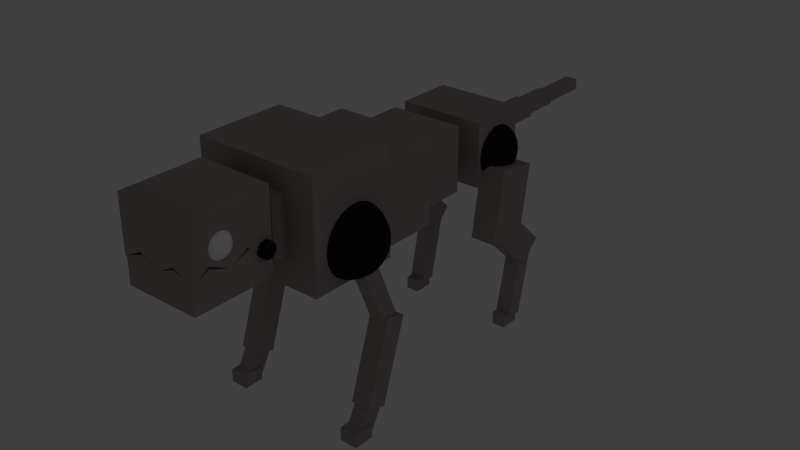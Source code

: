 # Source: RoboDog.blend  (saved by Blender 2.74.0; exported with 4.5.12 LTS)
import bpy
from mathutils import Matrix  # noqa: F401  (used for matrix-valued properties, if any)

bpy.ops.wm.read_factory_settings(use_empty=True)
scene = bpy.context.scene
scene.name = 'Scene'

# ---- collections
col_collection_1 = bpy.data.collections.new('Collection 1'); scene.collection.children.link(col_collection_1)
col_collection_2 = bpy.data.collections.new('Collection 2'); scene.collection.children.link(col_collection_2)

# ---- materials (node trees are filled in below, after node groups)
mat_material = bpy.data.materials.new('Material')
mat_material.alpha_threshold = 0.0
mat_material.use_transparent_shadow = False
mat_material.diffuse_color = (0.3931, 0.327, 0.327, 1.0)
mat_material.roughness = 0.5
mat_material.line_color = (0.0, 0.0, 0.0, 1.0)
mat_material_001 = bpy.data.materials.new('Material.001')
mat_material_001.alpha_threshold = 0.0
mat_material_001.use_transparent_shadow = False
mat_material_001.diffuse_color = (1.0, 1.0, 1.0, 1.0)
mat_material_001.roughness = 0.5
mat_material_002 = bpy.data.materials.new('Material.002')
mat_material_002.alpha_threshold = 0.0
mat_material_002.use_transparent_shadow = False
mat_material_002.diffuse_color = (0.01467, 0.01467, 0.01467, 1.0)
mat_material_002.roughness = 0.5

# ---- material node trees

# ---- world
world_world = bpy.data.worlds.new('World'); scene.world = world_world
world_world.color = (0.05088, 0.05088, 0.05088)
world_world.use_sun_shadow = False
world_world.sun_shadow_jitter_overblur = 0.0
world_world.cycles.sampling_method = 'MANUAL'
world_world.cycles.sample_map_resolution = 256

# ---- lights
light_spot = bpy.data.lights.new('Spot', 'SPOT')
light_spot.transmission_factor = 0.0
light_spot.cutoff_distance = 61.1
light_spot.energy = 100.0
light_spot.shadow_buffer_clip_start = 0.5
light_spot.shadow_soft_size = 0.1
light_spot.shadow_maximum_resolution = 0.006
light_spot.use_absolute_resolution = True
light_spot.spot_size = 0.9425
light_spot.cycles.use_multiple_importance_sampling = False

# ---- meshes
me_sphere_002 = bpy.data.meshes.new('Sphere.002')
me_sphere_002.from_pydata([(-3.58, -11.87, 1.402), (-3.851, -11.87, 1.275), (-4.083, -11.87, 1.074), (-4.261, -11.87, 0.8112), (-4.373, -11.87, 0.5054), (-4.412, -11.87, 0.1774), (-4.373, -11.87, -0.1507), (-4.261, -11.87, -0.4565), (-4.083, -11.87, -0.719), (-3.851, -11.87, -0.9204), (-3.58, -11.87, -1.047), (-3.57, -11.79, 1.402), (-3.831, -11.71, 1.275), (-4.056, -11.64, 1.074), (-4.228, -11.59, 0.8112), (-4.337, -11.55, 0.5054), (-4.373, -11.54, 0.1774), (-4.337, -11.55, -0.1507), (-4.228, -11.59, -0.4565), (-4.056, -11.64, -0.719), (-3.831, -11.71, -0.9204), (-3.57, -11.79, -1.047), (-3.541, -11.71, 1.402), (-3.775, -11.55, 1.275), (-3.977, -11.42, 1.074), (-4.131, -11.32, 0.8112), (-4.228, -11.26, 0.5054), (-4.261, -11.24, 0.1774), (-4.228, -11.26, -0.1507), (-4.131, -11.32, -0.4565), (-3.977, -11.42, -0.719), (-3.775, -11.55, -0.9204), (-3.541, -11.71, -1.047), (-3.495, -11.64, 1.402), (-3.686, -11.42, 1.275), (-3.851, -11.24, 1.074), (-3.977, -11.09, 0.8112), (-4.056, -11.01, 0.5054), (-4.083, -10.97, 0.1774), (-4.056, -11.01, -0.1507), (-3.977, -11.09, -0.4565), (-3.851, -11.24, -0.719), (-3.686, -11.42, -0.9204), (-3.495, -11.64, -1.047), (-3.435, -11.59, 1.402), (-3.57, -11.32, 1.275), (-3.686, -11.09, 1.074), (-3.775, -10.92, 0.8112), (-3.831, -10.81, 0.5054), (-3.851, -10.77, 0.1774), (-3.831, -10.81, -0.1507), (-3.775, -10.92, -0.4565), (-3.686, -11.09, -0.719), (-3.57, -11.32, -0.9204), (-3.435, -11.59, -1.047), (-3.365, -11.55, 1.402), (-3.435, -11.26, 1.275), (-3.495, -11.01, 1.074), (-3.541, -10.81, 0.8112), (-3.57, -10.69, 0.5054), (-3.58, -10.65, 0.1774), (-3.57, -10.69, -0.1507), (-3.541, -10.81, -0.4565), (-3.495, -11.01, -0.719), (-3.435, -11.26, -0.9204), (-3.365, -11.55, -1.047), (-3.289, -11.54, 1.402), (-3.289, -11.24, 1.275), (-3.289, -10.97, 1.074), (-3.289, -10.77, 0.8112), (-3.289, -10.65, 0.5054), (-3.289, -10.6, 0.1774), (-3.289, -10.65, -0.1507), (-3.289, -10.77, -0.4565), (-3.289, -10.97, -0.719), (-3.289, -11.24, -0.9204), (-3.289, -11.54, -1.047), (-3.289, -11.87, 1.445), (-3.289, -11.87, -1.09), (-3.289, -12.2, 1.402), (-3.289, -12.5, 1.275), (-3.289, -12.77, 1.074), (-3.289, -12.97, 0.8112), (-3.289, -13.1, 0.5054), (-3.289, -13.14, 0.1774), (-3.289, -13.1, -0.1507), (-3.289, -12.97, -0.4565), (-3.289, -12.77, -0.719), (-3.289, -12.5, -0.9204), (-3.289, -12.2, -1.047), (-3.365, -12.19, 1.402), (-3.435, -12.48, 1.275), (-3.495, -12.74, 1.074), (-3.541, -12.93, 0.8112), (-3.57, -13.05, 0.5054), (-3.58, -13.1, 0.1774), (-3.57, -13.05, -0.1507), (-3.541, -12.93, -0.4565), (-3.495, -12.74, -0.719), (-3.435, -12.48, -0.9204), (-3.365, -12.19, -1.047), (-3.435, -12.15, 1.402), (-3.57, -12.42, 1.275), (-3.686, -12.65, 1.074), (-3.775, -12.82, 0.8112), (-3.831, -12.93, 0.5054), (-3.851, -12.97, 0.1774), (-3.831, -12.93, -0.1507), (-3.775, -12.82, -0.4565), (-3.686, -12.65, -0.719), (-3.57, -12.42, -0.9204), (-3.435, -12.15, -1.047), (-3.495, -12.1, 1.402), (-3.686, -12.32, 1.275), (-3.851, -12.5, 1.074), (-3.977, -12.65, 0.8112), (-4.056, -12.74, 0.5054), (-4.083, -12.77, 0.1774), (-4.056, -12.74, -0.1507), (-3.977, -12.65, -0.4565), (-3.851, -12.5, -0.719), (-3.686, -12.32, -0.9204), (-3.495, -12.1, -1.047), (-3.541, -12.03, 1.402), (-3.775, -12.19, 1.275), (-3.977, -12.32, 1.074), (-4.131, -12.42, 0.8112), (-4.228, -12.48, 0.5054), (-4.261, -12.5, 0.1774), (-4.228, -12.48, -0.1507), (-4.131, -12.42, -0.4565), (-3.977, -12.32, -0.719), (-3.775, -12.19, -0.9204), (-3.541, -12.03, -1.047), (-3.57, -11.96, 1.402), (-3.831, -12.03, 1.275), (-4.056, -12.1, 1.074), (-4.228, -12.15, 0.8112), (-4.337, -12.19, 0.5054), (-4.373, -12.2, 0.1774), (-4.337, -12.19, -0.1507), (-4.228, -12.15, -0.4565), (-4.056, -12.1, -0.719), (-3.831, -12.03, -0.9204), (-3.57, -11.96, -1.047), (3.58, -11.87, 1.402), (3.851, -11.87, 1.275), (4.083, -11.87, 1.074), (4.261, -11.87, 0.8112), (4.373, -11.87, 0.5054), (4.412, -11.87, 0.1774), (4.373, -11.87, -0.1507), (4.261, -11.87, -0.4565), (4.083, -11.87, -0.719), (3.851, -11.87, -0.9204), (3.58, -11.87, -1.047), (3.57, -11.79, 1.402), (3.831, -11.71, 1.275), (4.056, -11.64, 1.074), (4.228, -11.59, 0.8112), (4.337, -11.55, 0.5054), (4.373, -11.54, 0.1774), (4.337, -11.55, -0.1507), (4.228, -11.59, -0.4565), (4.056, -11.64, -0.719), (3.831, -11.71, -0.9204), (3.57, -11.79, -1.047), (3.541, -11.71, 1.402), (3.775, -11.55, 1.275), (3.977, -11.42, 1.074), (4.131, -11.32, 0.8112), (4.228, -11.26, 0.5054), (4.261, -11.24, 0.1774), (4.228, -11.26, -0.1507), (4.131, -11.32, -0.4565), (3.977, -11.42, -0.719), (3.775, -11.55, -0.9204), (3.541, -11.71, -1.047), (3.495, -11.64, 1.402), (3.686, -11.42, 1.275), (3.851, -11.24, 1.074), (3.977, -11.09, 0.8112), (4.056, -11.01, 0.5054), (4.083, -10.97, 0.1774), (4.056, -11.01, -0.1507), (3.977, -11.09, -0.4565), (3.851, -11.24, -0.719), (3.686, -11.42, -0.9204), (3.495, -11.64, -1.047), (3.435, -11.59, 1.402), (3.57, -11.32, 1.275), (3.686, -11.09, 1.074), (3.775, -10.92, 0.8112), (3.831, -10.81, 0.5054), (3.851, -10.77, 0.1774), (3.831, -10.81, -0.1507), (3.775, -10.92, -0.4565), (3.686, -11.09, -0.719), (3.57, -11.32, -0.9204), (3.435, -11.59, -1.047), (3.365, -11.55, 1.402), (3.435, -11.26, 1.275), (3.495, -11.01, 1.074), (3.541, -10.81, 0.8112), (3.57, -10.69, 0.5054), (3.58, -10.65, 0.1774), (3.57, -10.69, -0.1507), (3.541, -10.81, -0.4565), (3.495, -11.01, -0.719), (3.435, -11.26, -0.9204), (3.365, -11.55, -1.047), (3.289, -11.54, 1.402), (3.289, -11.24, 1.275), (3.289, -10.97, 1.074), (3.289, -10.77, 0.8112), (3.289, -10.65, 0.5054), (3.289, -10.6, 0.1774), (3.289, -10.65, -0.1507), (3.289, -10.77, -0.4565), (3.289, -10.97, -0.719), (3.289, -11.24, -0.9204), (3.289, -11.54, -1.047), (3.289, -11.87, 1.445), (3.289, -11.87, -1.09), (3.289, -12.2, 1.402), (3.289, -12.5, 1.275), (3.289, -12.77, 1.074), (3.289, -12.97, 0.8112), (3.289, -13.1, 0.5054), (3.289, -13.14, 0.1774), (3.289, -13.1, -0.1507), (3.289, -12.97, -0.4565), (3.289, -12.77, -0.719), (3.289, -12.5, -0.9204), (3.289, -12.2, -1.047), (3.365, -12.19, 1.402), (3.435, -12.48, 1.275), (3.495, -12.74, 1.074), (3.541, -12.93, 0.8112), (3.57, -13.05, 0.5054), (3.58, -13.1, 0.1774), (3.57, -13.05, -0.1507), (3.541, -12.93, -0.4565), (3.495, -12.74, -0.719), (3.435, -12.48, -0.9204), (3.365, -12.19, -1.047), (3.435, -12.15, 1.402), (3.57, -12.42, 1.275), (3.686, -12.65, 1.074), (3.775, -12.82, 0.8112), (3.831, -12.93, 0.5054), (3.851, -12.97, 0.1774), (3.831, -12.93, -0.1507), (3.775, -12.82, -0.4565), (3.686, -12.65, -0.719), (3.57, -12.42, -0.9204), (3.435, -12.15, -1.047), (3.495, -12.1, 1.402), (3.686, -12.32, 1.275), (3.851, -12.5, 1.074), (3.977, -12.65, 0.8112), (4.056, -12.74, 0.5054), (4.083, -12.77, 0.1774), (4.056, -12.74, -0.1507), (3.977, -12.65, -0.4565), (3.851, -12.5, -0.719), (3.686, -12.32, -0.9204), (3.495, -12.1, -1.047), (3.541, -12.03, 1.402), (3.775, -12.19, 1.275), (3.977, -12.32, 1.074), (4.131, -12.42, 0.8112), (4.228, -12.48, 0.5054), (4.261, -12.5, 0.1774), (4.228, -12.48, -0.1507), (4.131, -12.42, -0.4565), (3.977, -12.32, -0.719), (3.775, -12.19, -0.9204), (3.541, -12.03, -1.047), (3.57, -11.96, 1.402), (3.831, -12.03, 1.275), (4.056, -12.1, 1.074), (4.228, -12.15, 0.8112), (4.337, -12.19, 0.5054), (4.373, -12.2, 0.1774), (4.337, -12.19, -0.1507), (4.228, -12.15, -0.4565), (4.056, -12.1, -0.719), (3.831, -12.03, -0.9204), (3.57, -11.96, -1.047), (-4.281, -6.905, -1.838), (4.281, -6.905, -1.838), (-4.281, -6.962, -2.128), (4.281, -6.962, -2.128), (-4.281, -7.126, -2.373), (4.281, -7.126, -2.373), (-4.281, -7.371, -2.537), (4.281, -7.371, -2.537), (-4.281, -7.661, -2.594), (4.281, -7.661, -2.594), (-4.281, -7.95, -2.537), (4.281, -7.95, -2.537), (-4.281, -8.195, -2.373), (4.281, -8.195, -2.373), (-4.281, -8.359, -2.128), (4.281, -8.359, -2.128), (-4.281, -8.417, -1.838), (4.281, -8.417, -1.838), (-4.281, -8.359, -1.549), (4.281, -8.359, -1.549), (-4.281, -8.195, -1.304), (4.281, -8.195, -1.304), (-4.281, -7.95, -1.14), (4.281, -7.95, -1.14), (-4.281, -7.661, -1.082), (4.281, -7.661, -1.082), (-4.281, -7.371, -1.14), (4.281, -7.371, -1.14), (-4.281, -7.126, -1.304), (4.281, -7.126, -1.304), (-4.281, -6.962, -1.549), (4.281, -6.962, -1.549), (3.718, -14.68, -2.01), (3.718, -6.929, -2.01), (-3.718, -6.929, -2.01), (-3.718, -14.68, -2.01), (3.718, -14.68, -4.564), (3.718, -6.929, -4.564), (-3.718, -6.929, -4.564), (-3.718, -14.68, -4.564), (2.82, -13.75, -2.01), (2.82, -7.865, -2.01), (-2.82, -7.865, -2.01), (-2.82, -13.75, -2.01), (2.82, -13.75, -2.962), (2.82, -7.865, -2.962), (-2.82, -7.865, -2.962), (-2.82, -13.75, -2.962), (-3.778, -14.76, -2.016), (-3.778, -6.876, -2.016), (3.778, -6.876, -2.016), (3.778, -14.76, -2.016), (-3.778, -14.76, 3.269), (-3.778, -6.876, 3.269), (3.778, -6.876, 3.269), (3.778, -14.76, 3.269), (-2.866, -13.81, -2.016), (-2.866, -7.828, -2.016), (2.866, -7.828, -2.016), (2.866, -13.81, -2.016), (-2.866, -13.81, -0.04595), (-2.866, -7.828, -0.04595), (2.866, -7.828, -0.04595), (2.866, -13.81, -0.04595), (4.283, 17.94, -11.06), (4.283, 22.1, -11.73), (6.911, 22.1, -11.73), (6.911, 17.94, -11.06), (4.283, 19.13, -3.919), (4.283, 23.29, -4.593), (6.911, 23.29, -4.593), (6.911, 19.13, -3.919), (4.676, 23.74, -15.65), (4.676, 25.77, -13.5), (6.518, 25.77, -13.5), (6.518, 23.74, -15.65), (4.676, 18.51, -10.63), (4.676, 20.54, -8.478), (6.518, 20.54, -8.478), (6.518, 18.51, -10.63), (4.784, 21.88, -20.73), (4.784, 23.41, -21.04), (6.41, 23.41, -21.04), (6.41, 21.88, -20.73), (4.784, 23.36, -14.14), (4.784, 24.89, -14.45), (6.41, 24.89, -14.45), (6.41, 23.36, -14.14), (4.907, 21.13, -20.51), (4.907, 21.14, -21.8), (6.287, 21.14, -21.8), (6.287, 21.13, -20.51), (4.907, 23.12, -20.52), (4.907, 23.13, -21.81), (6.287, 23.13, -21.81), (6.287, 23.12, -20.52), (-4.283, 17.94, -11.06), (-4.283, 22.1, -11.73), (-6.911, 22.1, -11.73), (-6.911, 17.94, -11.06), (-4.283, 19.13, -3.919), (-4.283, 23.29, -4.593), (-6.911, 23.29, -4.593), (-6.911, 19.13, -3.919), (-4.676, 23.74, -15.65), (-4.676, 25.77, -13.5), (-6.518, 25.77, -13.5), (-6.518, 23.74, -15.65), (-4.676, 18.51, -10.63), (-4.676, 20.54, -8.478), (-6.518, 20.54, -8.478), (-6.518, 18.51, -10.63), (-4.784, 21.88, -20.73), (-4.784, 23.41, -21.04), (-6.41, 23.41, -21.04), (-6.41, 21.88, -20.73), (-4.784, 23.36, -14.14), (-4.784, 24.89, -14.45), (-6.41, 24.89, -14.45), (-6.41, 23.36, -14.14), (-4.907, 21.13, -20.51), (-4.907, 21.14, -21.8), (-6.287, 21.14, -21.8), (-6.287, 21.13, -20.51), (-4.907, 23.12, -20.52), (-4.907, 23.13, -21.81), (-6.287, 23.13, -21.81), (-6.287, 23.12, -20.52), (-7.581, 2.118, -12.68), (-7.581, 3.55, -12.09), (-6.115, 3.55, -12.09), (-6.115, 2.118, -12.68), (-7.581, -0.9447, -5.271), (-7.581, 0.4875, -4.679), (-6.115, 0.4875, -4.679), (-6.115, -0.9447, -5.271), (-7.82, -0.745, -18.67), (-7.82, 1.196, -19.35), (-5.876, 1.196, -19.35), (-5.876, -0.745, -18.67), (-7.82, 1.842, -10.78), (-7.82, 3.783, -11.46), (-5.876, 3.783, -11.46), (-5.876, 1.842, -10.78), (-7.568, -1.716, -20.72), (-7.568, -0.1805, -21.54), (-6.128, -0.1805, -21.54), (-6.128, -1.716, -20.72), (-7.568, -0.1021, -17.72), (-7.568, 1.433, -18.55), (-6.128, 1.433, -18.55), (-6.128, -0.1021, -17.72), (-7.75, -2.31, -20.43), (-7.75, -2.31, -21.75), (-5.946, -2.31, -21.75), (-5.946, -2.31, -20.43), (-7.75, -0.2856, -20.43), (-7.75, -0.2858, -21.75), (-5.946, -0.2858, -21.75), (-5.946, -0.2856, -20.43), (7.581, 2.118, -12.68), (7.581, 3.55, -12.09), (6.115, 3.55, -12.09), (6.115, 2.118, -12.68), (7.581, -0.9447, -5.271), (7.581, 0.4875, -4.679), (6.115, 0.4875, -4.679), (6.115, -0.9447, -5.271), (7.82, -0.745, -18.67), (7.82, 1.196, -19.35), (5.876, 1.196, -19.35), (5.876, -0.745, -18.67), (7.82, 1.842, -10.78), (7.82, 3.783, -11.46), (5.876, 3.783, -11.46), (5.876, 1.842, -10.78), (7.568, -1.716, -20.72), (7.568, -0.1805, -21.54), (6.128, -0.1805, -21.54), (6.128, -1.716, -20.72), (7.568, -0.1021, -17.72), (7.568, 1.433, -18.55), (6.128, 1.433, -18.55), (6.128, -0.1021, -17.72), (7.75, -2.31, -20.43), (7.75, -2.31, -21.75), (5.946, -2.31, -21.75), (5.946, -2.31, -20.43), (7.75, -0.2856, -20.43), (7.75, -0.2858, -21.75), (5.946, -0.2858, -21.75), (5.946, -0.2856, -20.43), (-4.718, 21.28, -0.8376), (-5.191, 21.28, -1.096), (-5.597, 21.28, -1.506), (-5.908, 21.28, -2.041), (-6.104, 21.28, -2.663), (-6.171, 21.28, -3.332), (-6.104, 21.28, -4.0), (-5.908, 21.28, -4.623), (-5.597, 21.28, -5.157), (-5.191, 21.28, -5.568), (-4.718, 21.28, -5.826), (-4.701, 21.45, -0.8376), (-5.157, 21.62, -1.096), (-5.549, 21.75, -1.506), (-5.85, 21.86, -2.041), (-6.039, 21.93, -2.663), (-6.104, 21.95, -3.332), (-6.039, 21.93, -4.0), (-5.85, 21.86, -4.623), (-5.549, 21.75, -5.157), (-5.157, 21.62, -5.568), (-4.701, 21.45, -5.826), (-4.65, 21.62, -0.8376), (-5.059, 21.93, -1.096), (-5.411, 22.19, -1.506), (-5.681, 22.4, -2.041), (-5.85, 22.53, -2.663), (-5.908, 22.57, -3.332), (-5.85, 22.53, -4.0), (-5.681, 22.4, -4.623), (-5.411, 22.19, -5.157), (-5.059, 21.93, -5.568), (-4.65, 21.62, -5.826), (-4.569, 21.75, -0.8376), (-4.904, 22.19, -1.096), (-5.191, 22.57, -1.506), (-5.411, 22.86, -2.041), (-5.549, 23.05, -2.663), (-5.597, 23.11, -3.332), (-5.549, 23.05, -4.0), (-5.411, 22.86, -4.623), (-5.191, 22.57, -5.157), (-4.904, 22.19, -5.568), (-4.569, 21.75, -5.826), (-4.464, 21.86, -0.8376), (-4.701, 22.4, -1.096), (-4.904, 22.86, -1.506), (-5.059, 23.22, -2.041), (-5.157, 23.44, -2.663), (-5.191, 23.52, -3.332), (-5.157, 23.44, -4.0), (-5.059, 23.22, -4.623), (-4.904, 22.86, -5.157), (-4.701, 22.4, -5.568), (-4.464, 21.86, -5.826), (-4.342, 21.93, -0.8376), (-4.464, 22.53, -1.096), (-4.569, 23.05, -1.506), (-4.65, 23.44, -2.041), (-4.701, 23.69, -2.663), (-4.718, 23.78, -3.332), (-4.701, 23.69, -4.0), (-4.65, 23.44, -4.623), (-4.569, 23.05, -5.157), (-4.464, 22.53, -5.568), (-4.342, 21.93, -5.826), (-4.211, 21.95, -0.8376), (-4.211, 22.57, -1.096), (-4.211, 23.11, -1.506), (-4.211, 23.52, -2.041), (-4.211, 23.78, -2.663), (-4.211, 23.86, -3.332), (-4.211, 23.78, -4.0), (-4.211, 23.52, -4.623), (-4.211, 23.11, -5.157), (-4.211, 22.57, -5.568), (-4.211, 21.95, -5.826), (-4.211, 21.28, -0.7496), (-4.211, 21.28, -5.914), (-4.211, 20.61, -0.8376), (-4.211, 19.99, -1.096), (-4.211, 19.46, -1.506), (-4.211, 19.05, -2.041), (-4.211, 18.79, -2.663), (-4.211, 18.7, -3.332), (-4.211, 18.79, -4.0), (-4.211, 19.05, -4.623), (-4.211, 19.46, -5.157), (-4.211, 19.99, -5.568), (-4.211, 20.61, -5.826), (-4.342, 20.64, -0.8376), (-4.464, 20.03, -1.096), (-4.569, 19.52, -1.506), (-4.65, 19.12, -2.041), (-4.701, 18.87, -2.663), (-4.718, 18.79, -3.332), (-4.701, 18.87, -4.0), (-4.65, 19.12, -4.623), (-4.569, 19.52, -5.157), (-4.464, 20.03, -5.568), (-4.342, 20.64, -5.826), (-4.464, 20.7, -0.8376), (-4.701, 20.16, -1.096), (-4.904, 19.7, -1.506), (-5.059, 19.34, -2.041), (-5.157, 19.12, -2.663), (-5.191, 19.05, -3.332), (-5.157, 19.12, -4.0), (-5.059, 19.34, -4.623), (-4.904, 19.7, -5.157), (-4.701, 20.16, -5.568), (-4.464, 20.7, -5.826), (-4.569, 20.81, -0.8376), (-4.904, 20.37, -1.096), (-5.191, 19.99, -1.506), (-5.411, 19.7, -2.041), (-5.549, 19.52, -2.663), (-5.597, 19.46, -3.332), (-5.549, 19.52, -4.0), (-5.411, 19.7, -4.623), (-5.191, 19.99, -5.157), (-4.904, 20.37, -5.568), (-4.569, 20.81, -5.826), (-4.65, 20.95, -0.8376), (-5.059, 20.64, -1.096), (-5.411, 20.37, -1.506), (-5.681, 20.16, -2.041), (-5.85, 20.03, -2.663), (-5.908, 19.99, -3.332), (-5.85, 20.03, -4.0), (-5.681, 20.16, -4.623), (-5.411, 20.37, -5.157), (-5.059, 20.64, -5.568), (-4.65, 20.95, -5.826), (-4.701, 21.11, -0.8376), (-5.157, 20.95, -1.096), (-5.549, 20.81, -1.506), (-5.85, 20.7, -2.041), (-6.039, 20.64, -2.663), (-6.104, 20.61, -3.332), (-6.039, 20.64, -4.0), (-5.85, 20.7, -4.623), (-5.549, 20.81, -5.157), (-5.157, 20.95, -5.568), (-4.701, 21.11, -5.826), (4.718, 21.28, -0.8376), (5.191, 21.28, -1.096), (5.597, 21.28, -1.506), (5.908, 21.28, -2.041), (6.104, 21.28, -2.663), (6.171, 21.28, -3.332), (6.104, 21.28, -4.0), (5.908, 21.28, -4.623), (5.597, 21.28, -5.157), (5.191, 21.28, -5.568), (4.718, 21.28, -5.826), (4.701, 21.45, -0.8376), (5.157, 21.62, -1.096), (5.549, 21.75, -1.506), (5.85, 21.86, -2.041), (6.039, 21.93, -2.663), (6.104, 21.95, -3.332), (6.039, 21.93, -4.0), (5.85, 21.86, -4.623), (5.549, 21.75, -5.157), (5.157, 21.62, -5.568), (4.701, 21.45, -5.826), (4.65, 21.62, -0.8376), (5.059, 21.93, -1.096), (5.411, 22.19, -1.506), (5.681, 22.4, -2.041), (5.85, 22.53, -2.663), (5.908, 22.57, -3.332), (5.85, 22.53, -4.0), (5.681, 22.4, -4.623), (5.411, 22.19, -5.157), (5.059, 21.93, -5.568), (4.65, 21.62, -5.826), (4.569, 21.75, -0.8376), (4.904, 22.19, -1.096), (5.191, 22.57, -1.506), (5.411, 22.86, -2.041), (5.549, 23.05, -2.663), (5.597, 23.11, -3.332), (5.549, 23.05, -4.0), (5.411, 22.86, -4.623), (5.191, 22.57, -5.157), (4.904, 22.19, -5.568), (4.569, 21.75, -5.826), (4.464, 21.86, -0.8376), (4.701, 22.4, -1.096), (4.904, 22.86, -1.506), (5.059, 23.22, -2.041), (5.157, 23.44, -2.663), (5.191, 23.52, -3.332), (5.157, 23.44, -4.0), (5.059, 23.22, -4.623), (4.904, 22.86, -5.157), (4.701, 22.4, -5.568), (4.464, 21.86, -5.826), (4.342, 21.93, -0.8376), (4.464, 22.53, -1.096), (4.569, 23.05, -1.506), (4.65, 23.44, -2.041), (4.701, 23.69, -2.663), (4.718, 23.78, -3.332), (4.701, 23.69, -4.0), (4.65, 23.44, -4.623), (4.569, 23.05, -5.157), (4.464, 22.53, -5.568), (4.342, 21.93, -5.826), (4.211, 21.95, -0.8376), (4.211, 22.57, -1.096), (4.211, 23.11, -1.506), (4.211, 23.52, -2.041), (4.211, 23.78, -2.663), (4.211, 23.86, -3.332), (4.211, 23.78, -4.0), (4.211, 23.52, -4.623), (4.211, 23.11, -5.157), (4.211, 22.57, -5.568), (4.211, 21.95, -5.826), (4.211, 21.28, -0.7496), (4.211, 21.28, -5.914), (4.211, 20.61, -0.8376), (4.211, 19.99, -1.096), (4.211, 19.46, -1.506), (4.211, 19.05, -2.041), (4.211, 18.79, -2.663), (4.211, 18.7, -3.332), (4.211, 18.79, -4.0), (4.211, 19.05, -4.623), (4.211, 19.46, -5.157), (4.211, 19.99, -5.568), (4.211, 20.61, -5.826), (4.342, 20.64, -0.8376), (4.464, 20.03, -1.096), (4.569, 19.52, -1.506), (4.65, 19.12, -2.041), (4.701, 18.87, -2.663), (4.718, 18.79, -3.332), (4.701, 18.87, -4.0), (4.65, 19.12, -4.623), (4.569, 19.52, -5.157), (4.464, 20.03, -5.568), (4.342, 20.64, -5.826), (4.464, 20.7, -0.8376), (4.701, 20.16, -1.096), (4.904, 19.7, -1.506), (5.059, 19.34, -2.041), (5.157, 19.12, -2.663), (5.191, 19.05, -3.332), (5.157, 19.12, -4.0), (5.059, 19.34, -4.623), (4.904, 19.7, -5.157), (4.701, 20.16, -5.568), (4.464, 20.7, -5.826), (4.569, 20.81, -0.8376), (4.904, 20.37, -1.096), (5.191, 19.99, -1.506), (5.411, 19.7, -2.041), (5.549, 19.52, -2.663), (5.597, 19.46, -3.332), (5.549, 19.52, -4.0), (5.411, 19.7, -4.623), (5.191, 19.99, -5.157), (4.904, 20.37, -5.568), (4.569, 20.81, -5.826), (4.65, 20.95, -0.8376), (5.059, 20.64, -1.096), (5.411, 20.37, -1.506), (5.681, 20.16, -2.041), (5.85, 20.03, -2.663), (5.908, 19.99, -3.332), (5.85, 20.03, -4.0), (5.681, 20.16, -4.623), (5.411, 20.37, -5.157), (5.059, 20.64, -5.568), (4.65, 20.95, -5.826), (4.701, 21.11, -0.8376), (5.157, 20.95, -1.096), (5.549, 20.81, -1.506), (5.85, 20.7, -2.041), (6.039, 20.64, -2.663), (6.104, 20.61, -3.332), (6.039, 20.64, -4.0), (5.85, 20.7, -4.623), (5.549, 20.81, -5.157), (5.157, 20.95, -5.568), (4.701, 21.11, -5.826), (-6.403, -0.3264, -0.07955), (-7.254, -0.3264, -0.4126), (-7.985, -0.3264, -0.9424), (-8.546, -0.3264, -1.633), (-8.899, -0.3264, -2.437), (-9.019, -0.3264, -3.3), (-8.899, -0.3264, -4.163), (-8.546, -0.3264, -4.967), (-7.985, -0.3264, -5.657), (-7.254, -0.3264, -6.187), (-6.403, -0.3264, -6.52), (-6.372, -0.1031, -0.07955), (-7.194, 0.105, -0.4126), (-7.9, 0.2837, -0.9424), (-8.442, 0.4208, -1.633), (-8.783, 0.507, -2.437), (-8.899, 0.5364, -3.3), (-8.783, 0.507, -4.163), (-8.442, 0.4208, -4.967), (-7.9, 0.2837, -5.657), (-7.194, 0.105, -6.187), (-6.372, -0.1031, -6.52), (-6.281, 0.105, -0.07955), (-7.018, 0.507, -0.4126), (-7.651, 0.8522, -0.9424), (-8.137, 1.117, -1.633), (-8.442, 1.284, -2.437), (-8.546, 1.34, -3.3), (-8.442, 1.284, -4.163), (-8.137, 1.117, -4.967), (-7.651, 0.8522, -5.657), (-7.018, 0.507, -6.187), (-6.281, 0.105, -6.52), (-6.135, 0.2837, -0.07955), (-6.737, 0.8522, -0.4126), (-7.254, 1.34, -0.9424), (-7.651, 1.715, -1.633), (-7.9, 1.951, -2.437), (-7.985, 2.031, -3.3), (-7.9, 1.951, -4.163), (-7.651, 1.715, -4.967), (-7.254, 1.34, -5.657), (-6.737, 0.8522, -6.187), (-6.135, 0.2837, -6.52), (-5.946, 0.4208, -0.07955), (-6.372, 1.117, -0.4126), (-6.737, 1.715, -0.9424), (-7.018, 2.174, -1.633), (-7.194, 2.462, -2.437), (-7.254, 2.561, -3.3), (-7.194, 2.462, -4.163), (-7.018, 2.174, -4.967), (-6.737, 1.715, -5.657), (-6.372, 1.117, -6.187), (-5.946, 0.4208, -6.52), (-5.726, 0.507, -0.07955), (-5.946, 1.284, -0.4126), (-6.135, 1.951, -0.9424), (-6.281, 2.462, -1.633), (-6.372, 2.784, -2.437), (-6.403, 2.894, -3.3), (-6.372, 2.784, -4.163), (-6.281, 2.462, -4.967), (-6.135, 1.951, -5.657), (-5.946, 1.284, -6.187), (-5.726, 0.507, -6.52), (-5.49, 0.5364, -0.07955), (-5.489, 1.34, -0.4126), (-5.489, 2.031, -0.9424), (-5.489, 2.561, -1.633), (-5.49, 2.894, -2.437), (-5.489, 3.007, -3.3), (-5.49, 2.894, -4.163), (-5.489, 2.561, -4.967), (-5.49, 2.031, -5.657), (-5.49, 1.34, -6.187), (-5.49, 0.5364, -6.52), (-5.49, -0.3264, 0.03404), (-5.49, -0.3264, -6.633), (-5.49, -1.189, -0.07955), (-5.49, -1.993, -0.4126), (-5.49, -2.684, -0.9424), (-5.49, -3.214, -1.633), (-5.49, -3.547, -2.437), (-5.49, -3.66, -3.3), (-5.49, -3.547, -4.163), (-5.49, -3.214, -4.967), (-5.49, -2.684, -5.657), (-5.49, -1.993, -6.187), (-5.49, -1.189, -6.52), (-5.726, -1.16, -0.07955), (-5.946, -1.937, -0.4126), (-6.135, -2.603, -0.9424), (-6.281, -3.115, -1.633), (-6.372, -3.437, -2.437), (-6.403, -3.547, -3.3), (-6.372, -3.437, -4.163), (-6.281, -3.115, -4.967), (-6.135, -2.603, -5.657), (-5.946, -1.937, -6.187), (-5.726, -1.16, -6.52), (-5.946, -1.074, -0.07955), (-6.372, -1.77, -0.4126), (-6.737, -2.368, -0.9424), (-7.018, -2.827, -1.633), (-7.194, -3.115, -2.437), (-7.254, -3.214, -3.3), (-7.194, -3.115, -4.163), (-7.018, -2.827, -4.967), (-6.737, -2.368, -5.657), (-6.372, -1.77, -6.187), (-5.946, -1.074, -6.52), (-6.135, -0.9365, -0.07955), (-6.737, -1.505, -0.4126), (-7.254, -1.993, -0.9424), (-7.651, -2.368, -1.633), (-7.9, -2.603, -2.437), (-7.985, -2.684, -3.3), (-7.9, -2.603, -4.163), (-7.651, -2.368, -4.967), (-7.254, -1.993, -5.657), (-6.737, -1.505, -6.187), (-6.135, -0.9366, -6.52), (-6.281, -0.7579, -0.07955), (-7.018, -1.16, -0.4126), (-7.651, -1.505, -0.9424), (-8.137, -1.77, -1.633), (-8.442, -1.937, -2.437), (-8.546, -1.993, -3.3), (-8.442, -1.937, -4.163), (-8.137, -1.77, -4.967), (-7.651, -1.505, -5.657), (-7.018, -1.16, -6.187), (-6.281, -0.7579, -6.52), (-6.372, -0.5498, -0.07955), (-7.194, -0.7579, -0.4126), (-7.9, -0.9365, -0.9424), (-8.442, -1.074, -1.633), (-8.783, -1.16, -2.437), (-8.899, -1.189, -3.3), (-8.783, -1.16, -4.163), (-8.442, -1.074, -4.967), (-7.9, -0.9365, -5.657), (-7.194, -0.7579, -6.187), (-6.372, -0.5498, -6.52), (6.403, -0.3264, -0.07955), (7.254, -0.3264, -0.4126), (7.985, -0.3264, -0.9424), (8.546, -0.3264, -1.633), (8.899, -0.3264, -2.437), (9.019, -0.3264, -3.3), (8.899, -0.3264, -4.163), (8.546, -0.3264, -4.967), (7.985, -0.3264, -5.657), (7.254, -0.3264, -6.187), (6.403, -0.3264, -6.52), (6.372, -0.1031, -0.07955), (7.194, 0.105, -0.4126), (7.9, 0.2837, -0.9424), (8.442, 0.4208, -1.633), (8.783, 0.507, -2.437), (8.899, 0.5364, -3.3), (8.783, 0.507, -4.163), (8.442, 0.4208, -4.967), (7.9, 0.2837, -5.657), (7.194, 0.105, -6.187), (6.372, -0.1031, -6.52), (6.281, 0.105, -0.07955), (7.018, 0.507, -0.4126), (7.651, 0.8522, -0.9424), (8.137, 1.117, -1.633), (8.442, 1.284, -2.437), (8.546, 1.34, -3.3), (8.442, 1.284, -4.163), (8.137, 1.117, -4.967), (7.651, 0.8522, -5.657), (7.018, 0.507, -6.187), (6.281, 0.105, -6.52), (6.135, 0.2837, -0.07955), (6.737, 0.8522, -0.4126), (7.254, 1.34, -0.9424), (7.651, 1.715, -1.633), (7.9, 1.951, -2.437), (7.985, 2.031, -3.3), (7.9, 1.951, -4.163), (7.651, 1.715, -4.967), (7.254, 1.34, -5.657), (6.737, 0.8522, -6.187), (6.135, 0.2837, -6.52), (5.946, 0.4208, -0.07955), (6.372, 1.117, -0.4126), (6.737, 1.715, -0.9424), (7.018, 2.174, -1.633), (7.194, 2.462, -2.437), (7.254, 2.561, -3.3), (7.194, 2.462, -4.163), (7.018, 2.174, -4.967), (6.737, 1.715, -5.657), (6.372, 1.117, -6.187), (5.946, 0.4208, -6.52), (5.726, 0.507, -0.07955), (5.946, 1.284, -0.4126), (6.135, 1.951, -0.9424), (6.281, 2.462, -1.633), (6.372, 2.784, -2.437), (6.403, 2.894, -3.3), (6.372, 2.784, -4.163), (6.281, 2.462, -4.967), (6.135, 1.951, -5.657), (5.946, 1.284, -6.187), (5.726, 0.507, -6.52), (5.489, 0.5364, -0.07955), (5.489, 1.34, -0.4126), (5.489, 2.031, -0.9424), (5.489, 2.561, -1.633), (5.489, 2.894, -2.437), (5.489, 3.007, -3.3), (5.489, 2.894, -4.163), (5.489, 2.561, -4.967), (5.489, 2.031, -5.657), (5.489, 1.34, -6.187), (5.489, 0.5364, -6.52), (5.49, -0.3264, 0.03404), (5.489, -0.3264, -6.633), (5.489, -1.189, -0.07955), (5.489, -1.993, -0.4126), (5.489, -2.684, -0.9424), (5.489, -3.214, -1.633), (5.489, -3.547, -2.437), (5.489, -3.66, -3.3), (5.489, -3.547, -4.163), (5.489, -3.214, -4.967), (5.489, -2.684, -5.657), (5.489, -1.993, -6.187), (5.489, -1.189, -6.52), (5.726, -1.16, -0.07955), (5.946, -1.937, -0.4126), (6.135, -2.603, -0.9424), (6.281, -3.115, -1.633), (6.372, -3.437, -2.437), (6.403, -3.547, -3.3), (6.372, -3.437, -4.163), (6.281, -3.115, -4.967), (6.135, -2.603, -5.657), (5.946, -1.937, -6.187), (5.726, -1.16, -6.52), (5.946, -1.074, -0.07955), (6.372, -1.77, -0.4126), (6.737, -2.368, -0.9424), (7.018, -2.827, -1.633), (7.194, -3.115, -2.437), (7.254, -3.214, -3.3), (7.194, -3.115, -4.163), (7.018, -2.827, -4.967), (6.737, -2.368, -5.657), (6.372, -1.77, -6.187), (5.946, -1.074, -6.52), (6.135, -0.9365, -0.07955), (6.737, -1.505, -0.4126), (7.254, -1.993, -0.9424), (7.651, -2.368, -1.633), (7.9, -2.603, -2.437), (7.985, -2.684, -3.3), (7.9, -2.603, -4.163), (7.651, -2.368, -4.967), (7.254, -1.993, -5.657), (6.737, -1.505, -6.187), (6.135, -0.9366, -6.52), (6.281, -0.7579, -0.07955), (7.018, -1.16, -0.4126), (7.651, -1.505, -0.9424), (8.137, -1.77, -1.633), (8.442, -1.937, -2.437), (8.546, -1.993, -3.3), (8.442, -1.937, -4.163), (8.137, -1.77, -4.967), (7.651, -1.505, -5.657), (7.018, -1.16, -6.187), (6.281, -0.7579, -6.52), (6.372, -0.5498, -0.07955), (7.194, -0.7579, -0.4126), (7.9, -0.9365, -0.9424), (8.442, -1.074, -1.633), (8.783, -1.16, -2.437), (8.899, -1.189, -3.3), (8.783, -1.16, -4.163), (8.442, -1.074, -4.967), (7.9, -0.9365, -5.657), (7.194, -0.7579, -6.187), (6.372, -0.5498, -6.52), (-0.7271, -7.556, -2.551), (-0.7271, -4.93, -2.551), (0.7271, -4.93, -2.551), (0.7271, -7.556, -2.551), (-0.7271, -7.556, -1.126), (-0.7271, -4.93, -1.126), (0.7271, -4.93, -1.126), (0.7271, -7.556, -1.126), (0.6663, 41.03, -3.711), (0.6663, 35.71, -3.711), (-0.6663, 35.71, -3.711), (-0.6663, 41.03, -3.711), (0.6663, 41.03, -2.581), (0.6663, 35.71, -2.581), (-0.6663, 35.71, -2.581), (-0.6663, 41.03, -2.581), (0.7939, 35.89, -3.819), (0.7939, 32.03, -3.819), (-0.7939, 32.03, -3.819), (-0.7939, 35.89, -3.819), (0.7939, 35.89, -2.473), (0.7939, 32.03, -2.473), (-0.7939, 32.03, -2.473), (-0.7939, 35.89, -2.473), (0.9842, 32.05, -3.981), (0.9842, 27.26, -3.981), (-0.9842, 27.26, -3.981), (-0.9842, 32.05, -3.981), (0.9842, 32.05, -2.312), (0.9842, 27.26, -2.312), (-0.9842, 27.26, -2.312), (-0.9842, 32.05, -2.312), (1.134, 27.58, -4.107), (1.134, 22.99, -4.107), (-1.134, 22.99, -4.107), (-1.134, 27.58, -4.107), (1.134, 27.58, -2.185), (1.134, 22.99, -2.185), (-1.134, 22.99, -2.185), (-1.134, 27.58, -2.185), (4.413, 24.21, -6.088), (4.413, 18.4, -6.088), (-4.413, 18.4, -6.088), (-4.413, 24.21, -6.088), (4.413, 24.21, 0.2986), (4.413, 18.4, 0.2986), (-4.413, 18.4, 0.2986), (-4.413, 24.21, 0.2986), (1.43, 19.28, -4.329), (1.43, 15.71, -4.329), (-1.43, 15.71, -4.329), (-1.43, 19.28, -4.329), (1.43, 19.28, -1.659), (1.43, 15.71, -1.659), (-1.43, 15.71, -1.659), (-1.43, 19.28, -1.659), (3.743, 16.23, -5.845), (3.743, 9.294, -5.845), (-3.743, 9.294, -5.845), (-3.743, 16.23, -5.845), (3.743, 16.23, 0.5135), (3.743, 9.294, 0.5135), (-3.743, 9.294, 0.5135), (-3.743, 16.23, 0.5135), (5.147, 10.46, -6.492), (5.147, 3.545, -6.492), (-5.147, 3.545, -6.492), (-5.147, 10.46, -6.492), (5.147, 10.46, 1.775), (5.147, 3.545, 1.775), (-5.147, 3.545, 1.775), (-5.147, 10.46, 1.775), (6.25, 3.964, -6.602), (6.25, -4.847, -6.602), (-6.25, -4.847, -6.602), (-6.25, 3.964, -6.602), (6.25, 3.964, 3.798), (6.25, -4.847, 3.798), (-6.25, -4.847, 3.798), (-6.25, 3.964, 3.798), (3.128, -4.847, -4.312), (-3.128, -4.847, -4.312), (3.128, -4.847, 1.508), (-3.128, -4.847, 1.508), (2.733, -5.844, -3.944), (-2.733, -5.844, -3.944), (2.733, -5.844, 1.14), (-2.733, -5.844, 1.14), (1.975, -5.844, -3.59), (-1.975, -5.844, -3.59), (1.975, -5.844, 0.7857), (-1.975, -5.844, 0.7857), (1.975, -5.059, -3.59), (-1.975, -5.059, -3.59), (1.975, -5.059, 0.7857), (-1.975, -5.059, 0.7857), (0.0, -6.876, 3.269), (0.0, -6.876, -2.016), (0.0, -14.76, 3.269), (0.0, -14.76, -2.016), (0.0, -7.828, -2.016), (0.0, -13.81, -2.016), (0.0, -7.828, -0.04595), (0.0, -13.81, -0.04595), (-1.889, -6.876, -2.016), (-1.889, -14.76, 3.269), (-1.433, -7.828, -2.016), (-1.433, -7.828, -0.04595), (-1.889, -6.876, 3.269), (-1.889, -14.76, -1.04), (-1.433, -13.81, -1.04), (-1.433, -13.81, -0.04595), (1.889, -6.876, 3.269), (1.889, -14.76, -1.04), (1.433, -13.81, -1.04), (1.433, -13.81, -0.04595), (1.889, -6.876, -2.016), (1.889, -14.76, 3.269), (1.433, -7.828, -2.016), (1.433, -7.828, -0.04595), (-3.778, -13.06, 3.269), (-3.778, -13.06, -1.04), (3.778, -13.06, 3.269), (3.778, -13.06, -1.04), (-2.866, -12.52, -1.04), (2.866, -12.52, -1.04), (-2.866, -12.52, -0.04595), (2.866, -12.52, -0.04595), (0.0, -12.52, -0.04595), (0.0, -13.06, 3.269), (-1.433, -12.52, -0.04595), (-1.889, -13.06, 3.269), (1.889, -13.06, 3.269), (1.433, -12.52, -0.04595), (-3.778, -11.11, 3.269), (3.778, -11.11, -2.016), (2.866, -11.04, -2.016), (2.866, -11.04, -0.04595), (-3.778, -11.11, -2.016), (3.778, -11.11, 3.269), (-2.866, -11.04, -2.016), (-2.866, -11.04, -0.04595), (0.0, -11.04, -0.04595), (0.0, -11.11, 3.269), (-1.433, -11.04, -0.04595), (-1.889, -11.11, 3.269), (1.889, -11.11, 3.269), (1.433, -11.04, -0.04595), (-3.778, -9.382, 3.269), (3.778, -9.382, -1.04), (2.866, -9.729, -1.04), (2.866, -9.729, -0.04595), (-3.778, -9.382, -1.04), (3.778, -9.382, 3.269), (-2.866, -9.729, -1.04), (-2.866, -9.729, -0.04595), (0.0, -9.729, -0.04595), (0.0, -9.382, 3.269), (-1.433, -9.729, -0.04595), (-1.889, -9.382, 3.269), (1.889, -9.382, 3.269), (1.433, -9.729, -0.04595), (-3.778, -8.076, 3.269), (3.778, -8.076, -2.016), (2.866, -8.738, -2.016), (2.866, -8.738, -0.04595), (-3.778, -8.076, -2.016), (3.778, -8.076, 3.269), (-2.866, -8.738, -2.016), (-2.866, -8.738, -0.04595), (0.0, -8.738, -0.04595), (0.0, -8.076, 3.269), (-1.433, -8.738, -0.04595), (-1.889, -8.076, 3.269), (1.889, -8.076, 3.269), (1.433, -8.738, -0.04595), (3.718, -13.1, -4.564), (3.718, -13.1, -1.325), (-3.718, -13.1, -4.564), (-3.718, -13.1, -1.325), (2.82, -12.54, -1.325), (-2.82, -12.54, -1.325), (2.82, -12.54, -2.962), (-2.82, -12.54, -2.962), (3.718, -11.13, -4.564), (-3.718, -11.13, -2.01), (-2.82, -11.05, -2.01), (-2.82, -11.05, -2.962), (3.718, -11.13, -2.01), (-3.718, -11.13, -4.564), (2.82, -11.05, -2.01), (2.82, -11.05, -2.962), (3.718, -9.123, -4.564), (-3.718, -9.123, -1.325), (-2.82, -9.53, -1.325), (-2.82, -9.53, -2.962), (3.718, -9.123, -1.325), (-3.718, -9.123, -4.564), (2.82, -9.53, -1.325), (2.82, -9.53, -2.962), (2.384e-07, -6.929, -4.564), (0.0, -6.929, -2.01), (2.384e-07, -14.68, -4.564), (0.0, -14.68, -2.01), (0.0, -7.865, -2.01), (0.0, -13.75, -2.01), (0.0, -7.865, -2.962), (0.0, -13.75, -2.962), (0.0, -12.54, -2.962), (2.384e-07, -13.1, -4.564), (0.0, -11.05, -2.962), (2.384e-07, -11.13, -4.564), (0.0, -9.53, -2.962), (2.384e-07, -9.123, -4.564), (-1.859, -6.929, -4.564), (-1.859, -14.68, -1.325), (-1.41, -13.75, -1.325), (-1.41, -13.75, -2.962), (-1.41, -12.54, -2.962), (-1.41, -11.05, -2.962), (-1.41, -9.53, -2.962), (-1.859, -6.929, -2.01), (-1.859, -14.68, -4.564), (-1.41, -7.865, -2.01), (-1.41, -7.865, -2.962), (-1.859, -13.1, -4.564), (-1.859, -11.13, -4.564), (-1.859, -9.123, -4.564), (1.859, -6.929, -2.01), (1.859, -14.68, -4.564), (1.41, -7.865, -2.01), (1.41, -7.865, -2.962), (1.859, -13.1, -4.564), (1.859, -11.13, -4.564), (1.859, -9.123, -4.564), (1.859, -6.929, -4.564), (1.859, -14.68, -1.325), (1.41, -13.75, -1.325), (1.41, -13.75, -2.962), (1.41, -12.54, -2.962), (1.41, -11.05, -2.962), (1.41, -9.53, -2.962)], [], [(10, 9, 20, 21), (9, 8, 19, 20), (8, 7, 18, 19), (7, 6, 17, 18), (6, 5, 16, 17), (5, 4, 15, 16), (4, 3, 14, 15), (3, 2, 13, 14), (2, 1, 12, 13), (1, 0, 11, 12), (21, 20, 31, 32), (20, 19, 30, 31), (19, 18, 29, 30), (18, 17, 28, 29), (17, 16, 27, 28), (16, 15, 26, 27), (15, 14, 25, 26), (14, 13, 24, 25), (13, 12, 23, 24), (12, 11, 22, 23), (32, 31, 42, 43), (31, 30, 41, 42), (30, 29, 40, 41), (29, 28, 39, 40), (28, 27, 38, 39), (27, 26, 37, 38), (26, 25, 36, 37), (25, 24, 35, 36), (24, 23, 34, 35), (23, 22, 33, 34), (43, 42, 53, 54), (42, 41, 52, 53), (41, 40, 51, 52), (40, 39, 50, 51), (39, 38, 49, 50), (38, 37, 48, 49), (37, 36, 47, 48), (36, 35, 46, 47), (35, 34, 45, 46), (34, 33, 44, 45), (54, 53, 64, 65), (53, 52, 63, 64), (52, 51, 62, 63), (51, 50, 61, 62), (50, 49, 60, 61), (49, 48, 59, 60), (48, 47, 58, 59), (47, 46, 57, 58), (46, 45, 56, 57), (45, 44, 55, 56), (65, 64, 75, 76), (64, 63, 74, 75), (63, 62, 73, 74), (62, 61, 72, 73), (61, 60, 71, 72), (60, 59, 70, 71), (59, 58, 69, 70), (58, 57, 68, 69), (57, 56, 67, 68), (56, 55, 66, 67), (89, 88, 99, 100), (88, 87, 98, 99), (87, 86, 97, 98), (86, 85, 96, 97), (85, 84, 95, 96), (84, 83, 94, 95), (83, 82, 93, 94), (82, 81, 92, 93), (81, 80, 91, 92), (80, 79, 90, 91), (100, 99, 110, 111), (99, 98, 109, 110), (98, 97, 108, 109), (97, 96, 107, 108), (96, 95, 106, 107), (95, 94, 105, 106), (94, 93, 104, 105), (93, 92, 103, 104), (92, 91, 102, 103), (91, 90, 101, 102), (111, 110, 121, 122), (110, 109, 120, 121), (109, 108, 119, 120), (108, 107, 118, 119), (107, 106, 117, 118), (106, 105, 116, 117), (105, 104, 115, 116), (104, 103, 114, 115), (103, 102, 113, 114), (102, 101, 112, 113), (122, 121, 132, 133), (121, 120, 131, 132), (120, 119, 130, 131), (119, 118, 129, 130), (118, 117, 128, 129), (117, 116, 127, 128), (116, 115, 126, 127), (115, 114, 125, 126), (114, 113, 124, 125), (113, 112, 123, 124), (133, 132, 143, 144), (132, 131, 142, 143), (131, 130, 141, 142), (130, 129, 140, 141), (129, 128, 139, 140), (128, 127, 138, 139), (127, 126, 137, 138), (126, 125, 136, 137), (125, 124, 135, 136), (124, 123, 134, 135), (78, 10, 21), (0, 77, 11), (78, 21, 32), (11, 77, 22), (78, 32, 43), (22, 77, 33), (78, 43, 54), (33, 77, 44), (78, 54, 65), (44, 77, 55), (78, 65, 76), (55, 77, 66), (78, 89, 100), (79, 77, 90), (78, 100, 111), (90, 77, 101), (78, 111, 122), (101, 77, 112), (78, 122, 133), (112, 77, 123), (78, 133, 144), (123, 77, 134), (78, 144, 10), (144, 143, 9, 10), (143, 142, 8, 9), (142, 141, 7, 8), (141, 140, 6, 7), (140, 139, 5, 6), (139, 138, 4, 5), (138, 137, 3, 4), (137, 136, 2, 3), (136, 135, 1, 2), (135, 134, 0, 1), (134, 77, 0), (155, 166, 165, 154), (154, 165, 164, 153), (153, 164, 163, 152), (152, 163, 162, 151), (151, 162, 161, 150), (150, 161, 160, 149), (149, 160, 159, 148), (148, 159, 158, 147), (147, 158, 157, 146), (146, 157, 156, 145), (166, 177, 176, 165), (165, 176, 175, 164), (164, 175, 174, 163), (163, 174, 173, 162), (162, 173, 172, 161), (161, 172, 171, 160), (160, 171, 170, 159), (159, 170, 169, 158), (158, 169, 168, 157), (157, 168, 167, 156), (177, 188, 187, 176), (176, 187, 186, 175), (175, 186, 185, 174), (174, 185, 184, 173), (173, 184, 183, 172), (172, 183, 182, 171), (171, 182, 181, 170), (170, 181, 180, 169), (169, 180, 179, 168), (168, 179, 178, 167), (188, 199, 198, 187), (187, 198, 197, 186), (186, 197, 196, 185), (185, 196, 195, 184), (184, 195, 194, 183), (183, 194, 193, 182), (182, 193, 192, 181), (181, 192, 191, 180), (180, 191, 190, 179), (179, 190, 189, 178), (199, 210, 209, 198), (198, 209, 208, 197), (197, 208, 207, 196), (196, 207, 206, 195), (195, 206, 205, 194), (194, 205, 204, 193), (193, 204, 203, 192), (192, 203, 202, 191), (191, 202, 201, 190), (190, 201, 200, 189), (210, 221, 220, 209), (209, 220, 219, 208), (208, 219, 218, 207), (207, 218, 217, 206), (206, 217, 216, 205), (205, 216, 215, 204), (204, 215, 214, 203), (203, 214, 213, 202), (202, 213, 212, 201), (201, 212, 211, 200), (234, 245, 244, 233), (233, 244, 243, 232), (232, 243, 242, 231), (231, 242, 241, 230), (230, 241, 240, 229), (229, 240, 239, 228), (228, 239, 238, 227), (227, 238, 237, 226), (226, 237, 236, 225), (225, 236, 235, 224), (245, 256, 255, 244), (244, 255, 254, 243), (243, 254, 253, 242), (242, 253, 252, 241), (241, 252, 251, 240), (240, 251, 250, 239), (239, 250, 249, 238), (238, 249, 248, 237), (237, 248, 247, 236), (236, 247, 246, 235), (256, 267, 266, 255), (255, 266, 265, 254), (254, 265, 264, 253), (253, 264, 263, 252), (252, 263, 262, 251), (251, 262, 261, 250), (250, 261, 260, 249), (249, 260, 259, 248), (248, 259, 258, 247), (247, 258, 257, 246), (267, 278, 277, 266), (266, 277, 276, 265), (265, 276, 275, 264), (264, 275, 274, 263), (263, 274, 273, 262), (262, 273, 272, 261), (261, 272, 271, 260), (260, 271, 270, 259), (259, 270, 269, 258), (258, 269, 268, 257), (278, 289, 288, 277), (277, 288, 287, 276), (276, 287, 286, 275), (275, 286, 285, 274), (274, 285, 284, 273), (273, 284, 283, 272), (272, 283, 282, 271), (271, 282, 281, 270), (270, 281, 280, 269), (269, 280, 279, 268), (223, 166, 155), (145, 156, 222), (223, 177, 166), (156, 167, 222), (223, 188, 177), (167, 178, 222), (223, 199, 188), (178, 189, 222), (223, 210, 199), (189, 200, 222), (223, 221, 210), (200, 211, 222), (223, 245, 234), (224, 235, 222), (223, 256, 245), (235, 246, 222), (223, 267, 256), (246, 257, 222), (223, 278, 267), (257, 268, 222), (223, 289, 278), (268, 279, 222), (223, 155, 289), (289, 155, 154, 288), (288, 154, 153, 287), (287, 153, 152, 286), (286, 152, 151, 285), (285, 151, 150, 284), (284, 150, 149, 283), (283, 149, 148, 282), (282, 148, 147, 281), (281, 147, 146, 280), (280, 146, 145, 279), (279, 145, 222), (290, 291, 293, 292), (292, 293, 295, 294), (294, 295, 297, 296), (296, 297, 299, 298), (298, 299, 301, 300), (300, 301, 303, 302), (302, 303, 305, 304), (304, 305, 307, 306), (306, 307, 309, 308), (308, 309, 311, 310), (310, 311, 313, 312), (312, 313, 315, 314), (314, 315, 317, 316), (316, 317, 319, 318), (293, 291, 321, 319, 317, 315, 313, 311, 309, 307, 305, 303, 301, 299, 297, 295), (320, 321, 291, 290), (318, 319, 321, 320), (290, 292, 294, 296, 298, 300, 302, 304, 306, 308, 310, 312, 314, 316, 318, 320), (1254, 327, 323, 1258), (1276, 328, 324, 1283), (1240, 329, 325, 1241), (1291, 326, 322, 1298), (1298, 322, 330, 1299), (1296, 1297, 327, 1254), (1299, 330, 334, 1300), (1241, 325, 333, 1243), (1283, 324, 332, 1285), (1258, 323, 331, 1260), (1282, 1286, 336, 1257), (1243, 333, 337, 1245), (1285, 332, 336, 1286), (1260, 331, 335, 1261), (1224, 343, 339, 1228), (1174, 344, 340, 1178), (1184, 345, 341, 1185), (1167, 342, 338, 1171), (1171, 338, 346, 1172), (1235, 1170, 343, 1224), (1172, 346, 350, 1173), (1185, 341, 349, 1187), (1178, 340, 348, 1180), (1228, 339, 347, 1230), (1237, 1181, 352, 1227), (1187, 349, 353, 1189), (1180, 348, 352, 1181), (1230, 347, 351, 1231), (358, 359, 355, 354), (359, 360, 356, 355), (360, 361, 357, 356), (361, 358, 354, 357), (354, 355, 356, 357), (361, 360, 359, 358), (366, 367, 363, 362), (367, 368, 364, 363), (368, 369, 365, 364), (369, 366, 362, 365), (362, 363, 364, 365), (369, 368, 367, 366), (374, 375, 371, 370), (375, 376, 372, 371), (376, 377, 373, 372), (377, 374, 370, 373), (370, 371, 372, 373), (377, 376, 375, 374), (382, 383, 379, 378), (383, 384, 380, 379), (384, 385, 381, 380), (385, 382, 378, 381), (378, 379, 380, 381), (385, 384, 383, 382), (390, 386, 387, 391), (391, 387, 388, 392), (392, 388, 389, 393), (393, 389, 386, 390), (386, 389, 388, 387), (393, 390, 391, 392), (398, 394, 395, 399), (399, 395, 396, 400), (400, 396, 397, 401), (401, 397, 394, 398), (394, 397, 396, 395), (401, 398, 399, 400), (406, 402, 403, 407), (407, 403, 404, 408), (408, 404, 405, 409), (409, 405, 402, 406), (402, 405, 404, 403), (409, 406, 407, 408), (414, 410, 411, 415), (415, 411, 412, 416), (416, 412, 413, 417), (417, 413, 410, 414), (410, 413, 412, 411), (417, 414, 415, 416), (422, 423, 419, 418), (423, 424, 420, 419), (424, 425, 421, 420), (425, 422, 418, 421), (418, 419, 420, 421), (425, 424, 423, 422), (430, 431, 427, 426), (431, 432, 428, 427), (432, 433, 429, 428), (433, 430, 426, 429), (426, 427, 428, 429), (433, 432, 431, 430), (438, 439, 435, 434), (439, 440, 436, 435), (440, 441, 437, 436), (441, 438, 434, 437), (434, 435, 436, 437), (441, 440, 439, 438), (446, 447, 443, 442), (447, 448, 444, 443), (448, 449, 445, 444), (449, 446, 442, 445), (442, 443, 444, 445), (449, 448, 447, 446), (454, 450, 451, 455), (455, 451, 452, 456), (456, 452, 453, 457), (457, 453, 450, 454), (450, 453, 452, 451), (457, 454, 455, 456), (462, 458, 459, 463), (463, 459, 460, 464), (464, 460, 461, 465), (465, 461, 458, 462), (458, 461, 460, 459), (465, 462, 463, 464), (470, 466, 467, 471), (471, 467, 468, 472), (472, 468, 469, 473), (473, 469, 466, 470), (466, 469, 468, 467), (473, 470, 471, 472), (478, 474, 475, 479), (479, 475, 476, 480), (480, 476, 477, 481), (481, 477, 474, 478), (474, 477, 476, 475), (481, 478, 479, 480), (492, 491, 502, 503), (491, 490, 501, 502), (490, 489, 500, 501), (489, 488, 499, 500), (488, 487, 498, 499), (487, 486, 497, 498), (486, 485, 496, 497), (485, 484, 495, 496), (484, 483, 494, 495), (483, 482, 493, 494), (503, 502, 513, 514), (502, 501, 512, 513), (501, 500, 511, 512), (500, 499, 510, 511), (499, 498, 509, 510), (498, 497, 508, 509), (497, 496, 507, 508), (496, 495, 506, 507), (495, 494, 505, 506), (494, 493, 504, 505), (514, 513, 524, 525), (513, 512, 523, 524), (512, 511, 522, 523), (511, 510, 521, 522), (510, 509, 520, 521), (509, 508, 519, 520), (508, 507, 518, 519), (507, 506, 517, 518), (506, 505, 516, 517), (505, 504, 515, 516), (525, 524, 535, 536), (524, 523, 534, 535), (523, 522, 533, 534), (522, 521, 532, 533), (521, 520, 531, 532), (520, 519, 530, 531), (519, 518, 529, 530), (518, 517, 528, 529), (517, 516, 527, 528), (516, 515, 526, 527), (536, 535, 546, 547), (535, 534, 545, 546), (534, 533, 544, 545), (533, 532, 543, 544), (532, 531, 542, 543), (531, 530, 541, 542), (530, 529, 540, 541), (529, 528, 539, 540), (528, 527, 538, 539), (527, 526, 537, 538), (547, 546, 557, 558), (546, 545, 556, 557), (545, 544, 555, 556), (544, 543, 554, 555), (543, 542, 553, 554), (542, 541, 552, 553), (541, 540, 551, 552), (540, 539, 550, 551), (539, 538, 549, 550), (538, 537, 548, 549), (571, 570, 581, 582), (570, 569, 580, 581), (569, 568, 579, 580), (568, 567, 578, 579), (567, 566, 577, 578), (566, 565, 576, 577), (565, 564, 575, 576), (564, 563, 574, 575), (563, 562, 573, 574), (562, 561, 572, 573), (582, 581, 592, 593), (581, 580, 591, 592), (580, 579, 590, 591), (579, 578, 589, 590), (578, 577, 588, 589), (577, 576, 587, 588), (576, 575, 586, 587), (575, 574, 585, 586), (574, 573, 584, 585), (573, 572, 583, 584), (593, 592, 603, 604), (592, 591, 602, 603), (591, 590, 601, 602), (590, 589, 600, 601), (589, 588, 599, 600), (588, 587, 598, 599), (587, 586, 597, 598), (586, 585, 596, 597), (585, 584, 595, 596), (584, 583, 594, 595), (604, 603, 614, 615), (603, 602, 613, 614), (602, 601, 612, 613), (601, 600, 611, 612), (600, 599, 610, 611), (599, 598, 609, 610), (598, 597, 608, 609), (597, 596, 607, 608), (596, 595, 606, 607), (595, 594, 605, 606), (615, 614, 625, 626), (614, 613, 624, 625), (613, 612, 623, 624), (612, 611, 622, 623), (611, 610, 621, 622), (610, 609, 620, 621), (609, 608, 619, 620), (608, 607, 618, 619), (607, 606, 617, 618), (606, 605, 616, 617), (560, 492, 503), (482, 559, 493), (560, 503, 514), (493, 559, 504), (560, 514, 525), (504, 559, 515), (560, 525, 536), (515, 559, 526), (560, 536, 547), (526, 559, 537), (560, 547, 558), (537, 559, 548), (560, 571, 582), (561, 559, 572), (560, 582, 593), (572, 559, 583), (560, 593, 604), (583, 559, 594), (560, 604, 615), (594, 559, 605), (560, 615, 626), (605, 559, 616), (560, 626, 492), (626, 625, 491, 492), (625, 624, 490, 491), (624, 623, 489, 490), (623, 622, 488, 489), (622, 621, 487, 488), (621, 620, 486, 487), (620, 619, 485, 486), (619, 618, 484, 485), (618, 617, 483, 484), (617, 616, 482, 483), (616, 559, 482), (637, 648, 647, 636), (636, 647, 646, 635), (635, 646, 645, 634), (634, 645, 644, 633), (633, 644, 643, 632), (632, 643, 642, 631), (631, 642, 641, 630), (630, 641, 640, 629), (629, 640, 639, 628), (628, 639, 638, 627), (648, 659, 658, 647), (647, 658, 657, 646), (646, 657, 656, 645), (645, 656, 655, 644), (644, 655, 654, 643), (643, 654, 653, 642), (642, 653, 652, 641), (641, 652, 651, 640), (640, 651, 650, 639), (639, 650, 649, 638), (659, 670, 669, 658), (658, 669, 668, 657), (657, 668, 667, 656), (656, 667, 666, 655), (655, 666, 665, 654), (654, 665, 664, 653), (653, 664, 663, 652), (652, 663, 662, 651), (651, 662, 661, 650), (650, 661, 660, 649), (670, 681, 680, 669), (669, 680, 679, 668), (668, 679, 678, 667), (667, 678, 677, 666), (666, 677, 676, 665), (665, 676, 675, 664), (664, 675, 674, 663), (663, 674, 673, 662), (662, 673, 672, 661), (661, 672, 671, 660), (681, 692, 691, 680), (680, 691, 690, 679), (679, 690, 689, 678), (678, 689, 688, 677), (677, 688, 687, 676), (676, 687, 686, 675), (675, 686, 685, 674), (674, 685, 684, 673), (673, 684, 683, 672), (672, 683, 682, 671), (692, 703, 702, 691), (691, 702, 701, 690), (690, 701, 700, 689), (689, 700, 699, 688), (688, 699, 698, 687), (687, 698, 697, 686), (686, 697, 696, 685), (685, 696, 695, 684), (684, 695, 694, 683), (683, 694, 693, 682), (716, 727, 726, 715), (715, 726, 725, 714), (714, 725, 724, 713), (713, 724, 723, 712), (712, 723, 722, 711), (711, 722, 721, 710), (710, 721, 720, 709), (709, 720, 719, 708), (708, 719, 718, 707), (707, 718, 717, 706), (727, 738, 737, 726), (726, 737, 736, 725), (725, 736, 735, 724), (724, 735, 734, 723), (723, 734, 733, 722), (722, 733, 732, 721), (721, 732, 731, 720), (720, 731, 730, 719), (719, 730, 729, 718), (718, 729, 728, 717), (738, 749, 748, 737), (737, 748, 747, 736), (736, 747, 746, 735), (735, 746, 745, 734), (734, 745, 744, 733), (733, 744, 743, 732), (732, 743, 742, 731), (731, 742, 741, 730), (730, 741, 740, 729), (729, 740, 739, 728), (749, 760, 759, 748), (748, 759, 758, 747), (747, 758, 757, 746), (746, 757, 756, 745), (745, 756, 755, 744), (744, 755, 754, 743), (743, 754, 753, 742), (742, 753, 752, 741), (741, 752, 751, 740), (740, 751, 750, 739), (760, 771, 770, 759), (759, 770, 769, 758), (758, 769, 768, 757), (757, 768, 767, 756), (756, 767, 766, 755), (755, 766, 765, 754), (754, 765, 764, 753), (753, 764, 763, 752), (752, 763, 762, 751), (751, 762, 761, 750), (705, 648, 637), (627, 638, 704), (705, 659, 648), (638, 649, 704), (705, 670, 659), (649, 660, 704), (705, 681, 670), (660, 671, 704), (705, 692, 681), (671, 682, 704), (705, 703, 692), (682, 693, 704), (705, 727, 716), (706, 717, 704), (705, 738, 727), (717, 728, 704), (705, 749, 738), (728, 739, 704), (705, 760, 749), (739, 750, 704), (705, 771, 760), (750, 761, 704), (705, 637, 771), (771, 637, 636, 770), (770, 636, 635, 769), (769, 635, 634, 768), (768, 634, 633, 767), (767, 633, 632, 766), (766, 632, 631, 765), (765, 631, 630, 764), (764, 630, 629, 763), (763, 629, 628, 762), (762, 628, 627, 761), (761, 627, 704), (782, 781, 792, 793), (781, 780, 791, 792), (780, 779, 790, 791), (779, 778, 789, 790), (778, 777, 788, 789), (777, 776, 787, 788), (776, 775, 786, 787), (775, 774, 785, 786), (774, 773, 784, 785), (773, 772, 783, 784), (793, 792, 803, 804), (792, 791, 802, 803), (791, 790, 801, 802), (790, 789, 800, 801), (789, 788, 799, 800), (788, 787, 798, 799), (787, 786, 797, 798), (786, 785, 796, 797), (785, 784, 795, 796), (784, 783, 794, 795), (804, 803, 814, 815), (803, 802, 813, 814), (802, 801, 812, 813), (801, 800, 811, 812), (800, 799, 810, 811), (799, 798, 809, 810), (798, 797, 808, 809), (797, 796, 807, 808), (796, 795, 806, 807), (795, 794, 805, 806), (815, 814, 825, 826), (814, 813, 824, 825), (813, 812, 823, 824), (812, 811, 822, 823), (811, 810, 821, 822), (810, 809, 820, 821), (809, 808, 819, 820), (808, 807, 818, 819), (807, 806, 817, 818), (806, 805, 816, 817), (826, 825, 836, 837), (825, 824, 835, 836), (824, 823, 834, 835), (823, 822, 833, 834), (822, 821, 832, 833), (821, 820, 831, 832), (820, 819, 830, 831), (819, 818, 829, 830), (818, 817, 828, 829), (817, 816, 827, 828), (837, 836, 847, 848), (836, 835, 846, 847), (835, 834, 845, 846), (834, 833, 844, 845), (833, 832, 843, 844), (832, 831, 842, 843), (831, 830, 841, 842), (830, 829, 840, 841), (829, 828, 839, 840), (828, 827, 838, 839), (861, 860, 871, 872), (860, 859, 870, 871), (859, 858, 869, 870), (858, 857, 868, 869), (857, 856, 867, 868), (856, 855, 866, 867), (855, 854, 865, 866), (854, 853, 864, 865), (853, 852, 863, 864), (852, 851, 862, 863), (872, 871, 882, 883), (871, 870, 881, 882), (870, 869, 880, 881), (869, 868, 879, 880), (868, 867, 878, 879), (867, 866, 877, 878), (866, 865, 876, 877), (865, 864, 875, 876), (864, 863, 874, 875), (863, 862, 873, 874), (883, 882, 893, 894), (882, 881, 892, 893), (881, 880, 891, 892), (880, 879, 890, 891), (879, 878, 889, 890), (878, 877, 888, 889), (877, 876, 887, 888), (876, 875, 886, 887), (875, 874, 885, 886), (874, 873, 884, 885), (894, 893, 904, 905), (893, 892, 903, 904), (892, 891, 902, 903), (891, 890, 901, 902), (890, 889, 900, 901), (889, 888, 899, 900), (888, 887, 898, 899), (887, 886, 897, 898), (886, 885, 896, 897), (885, 884, 895, 896), (905, 904, 915, 916), (904, 903, 914, 915), (903, 902, 913, 914), (902, 901, 912, 913), (901, 900, 911, 912), (900, 899, 910, 911), (899, 898, 909, 910), (898, 897, 908, 909), (897, 896, 907, 908), (896, 895, 906, 907), (850, 782, 793), (772, 849, 783), (850, 793, 804), (783, 849, 794), (850, 804, 815), (794, 849, 805), (850, 815, 826), (805, 849, 816), (850, 826, 837), (816, 849, 827), (850, 837, 848), (827, 849, 838), (850, 861, 872), (851, 849, 862), (850, 872, 883), (862, 849, 873), (850, 883, 894), (873, 849, 884), (850, 894, 905), (884, 849, 895), (850, 905, 916), (895, 849, 906), (850, 916, 782), (916, 915, 781, 782), (915, 914, 780, 781), (914, 913, 779, 780), (913, 912, 778, 779), (912, 911, 777, 778), (911, 910, 776, 777), (910, 909, 775, 776), (909, 908, 774, 775), (908, 907, 773, 774), (907, 906, 772, 773), (906, 849, 772), (927, 938, 937, 926), (926, 937, 936, 925), (925, 936, 935, 924), (924, 935, 934, 923), (923, 934, 933, 922), (922, 933, 932, 921), (921, 932, 931, 920), (920, 931, 930, 919), (919, 930, 929, 918), (918, 929, 928, 917), (938, 949, 948, 937), (937, 948, 947, 936), (936, 947, 946, 935), (935, 946, 945, 934), (934, 945, 944, 933), (933, 944, 943, 932), (932, 943, 942, 931), (931, 942, 941, 930), (930, 941, 940, 929), (929, 940, 939, 928), (949, 960, 959, 948), (948, 959, 958, 947), (947, 958, 957, 946), (946, 957, 956, 945), (945, 956, 955, 944), (944, 955, 954, 943), (943, 954, 953, 942), (942, 953, 952, 941), (941, 952, 951, 940), (940, 951, 950, 939), (960, 971, 970, 959), (959, 970, 969, 958), (958, 969, 968, 957), (957, 968, 967, 956), (956, 967, 966, 955), (955, 966, 965, 954), (954, 965, 964, 953), (953, 964, 963, 952), (952, 963, 962, 951), (951, 962, 961, 950), (971, 982, 981, 970), (970, 981, 980, 969), (969, 980, 979, 968), (968, 979, 978, 967), (967, 978, 977, 966), (966, 977, 976, 965), (965, 976, 975, 964), (964, 975, 974, 963), (963, 974, 973, 962), (962, 973, 972, 961), (982, 993, 992, 981), (981, 992, 991, 980), (980, 991, 990, 979), (979, 990, 989, 978), (978, 989, 988, 977), (977, 988, 987, 976), (976, 987, 986, 975), (975, 986, 985, 974), (974, 985, 984, 973), (973, 984, 983, 972), (1006, 1017, 1016, 1005), (1005, 1016, 1015, 1004), (1004, 1015, 1014, 1003), (1003, 1014, 1013, 1002), (1002, 1013, 1012, 1001), (1001, 1012, 1011, 1000), (1000, 1011, 1010, 999), (999, 1010, 1009, 998), (998, 1009, 1008, 997), (997, 1008, 1007, 996), (1017, 1028, 1027, 1016), (1016, 1027, 1026, 1015), (1015, 1026, 1025, 1014), (1014, 1025, 1024, 1013), (1013, 1024, 1023, 1012), (1012, 1023, 1022, 1011), (1011, 1022, 1021, 1010), (1010, 1021, 1020, 1009), (1009, 1020, 1019, 1008), (1008, 1019, 1018, 1007), (1028, 1039, 1038, 1027), (1027, 1038, 1037, 1026), (1026, 1037, 1036, 1025), (1025, 1036, 1035, 1024), (1024, 1035, 1034, 1023), (1023, 1034, 1033, 1022), (1022, 1033, 1032, 1021), (1021, 1032, 1031, 1020), (1020, 1031, 1030, 1019), (1019, 1030, 1029, 1018), (1039, 1050, 1049, 1038), (1038, 1049, 1048, 1037), (1037, 1048, 1047, 1036), (1036, 1047, 1046, 1035), (1035, 1046, 1045, 1034), (1034, 1045, 1044, 1033), (1033, 1044, 1043, 1032), (1032, 1043, 1042, 1031), (1031, 1042, 1041, 1030), (1030, 1041, 1040, 1029), (1050, 1061, 1060, 1049), (1049, 1060, 1059, 1048), (1048, 1059, 1058, 1047), (1047, 1058, 1057, 1046), (1046, 1057, 1056, 1045), (1045, 1056, 1055, 1044), (1044, 1055, 1054, 1043), (1043, 1054, 1053, 1042), (1042, 1053, 1052, 1041), (1041, 1052, 1051, 1040), (995, 938, 927), (917, 928, 994), (995, 949, 938), (928, 939, 994), (995, 960, 949), (939, 950, 994), (995, 971, 960), (950, 961, 994), (995, 982, 971), (961, 972, 994), (995, 993, 982), (972, 983, 994), (995, 1017, 1006), (996, 1007, 994), (995, 1028, 1017), (1007, 1018, 994), (995, 1039, 1028), (1018, 1029, 994), (995, 1050, 1039), (1029, 1040, 994), (995, 1061, 1050), (1040, 1051, 994), (995, 927, 1061), (1061, 927, 926, 1060), (1060, 926, 925, 1059), (1059, 925, 924, 1058), (1058, 924, 923, 1057), (1057, 923, 922, 1056), (1056, 922, 921, 1055), (1055, 921, 920, 1054), (1054, 920, 919, 1053), (1053, 919, 918, 1052), (1052, 918, 917, 1051), (1051, 917, 994), (1066, 1067, 1063, 1062), (1067, 1068, 1064, 1063), (1068, 1069, 1065, 1064), (1069, 1066, 1062, 1065), (1062, 1063, 1064, 1065), (1069, 1068, 1067, 1066), (1070, 1071, 1072, 1073), (1074, 1077, 1076, 1075), (1070, 1074, 1075, 1071), (1071, 1075, 1076, 1072), (1072, 1076, 1077, 1073), (1074, 1070, 1073, 1077), (1078, 1079, 1080, 1081), (1082, 1085, 1084, 1083), (1078, 1082, 1083, 1079), (1079, 1083, 1084, 1080), (1080, 1084, 1085, 1081), (1082, 1078, 1081, 1085), (1086, 1087, 1088, 1089), (1090, 1093, 1092, 1091), (1086, 1090, 1091, 1087), (1087, 1091, 1092, 1088), (1088, 1092, 1093, 1089), (1090, 1086, 1089, 1093), (1094, 1095, 1096, 1097), (1098, 1101, 1100, 1099), (1094, 1098, 1099, 1095), (1095, 1099, 1100, 1096), (1096, 1100, 1101, 1097), (1098, 1094, 1097, 1101), (1102, 1103, 1104, 1105), (1106, 1109, 1108, 1107), (1102, 1106, 1107, 1103), (1103, 1107, 1108, 1104), (1104, 1108, 1109, 1105), (1106, 1102, 1105, 1109), (1110, 1111, 1112, 1113), (1114, 1117, 1116, 1115), (1110, 1114, 1115, 1111), (1111, 1115, 1116, 1112), (1112, 1116, 1117, 1113), (1114, 1110, 1113, 1117), (1118, 1119, 1120, 1121), (1122, 1125, 1124, 1123), (1118, 1122, 1123, 1119), (1119, 1123, 1124, 1120), (1120, 1124, 1125, 1121), (1122, 1118, 1121, 1125), (1126, 1127, 1128, 1129), (1130, 1133, 1132, 1131), (1126, 1130, 1131, 1127), (1127, 1131, 1132, 1128), (1128, 1132, 1133, 1129), (1130, 1126, 1129, 1133), (1134, 1135, 1136, 1137), (1138, 1141, 1140, 1139), (1134, 1138, 1139, 1135), (1139, 1140, 1145, 1144), (1136, 1140, 1141, 1137), (1138, 1134, 1137, 1141), (1144, 1145, 1149, 1148), (1140, 1136, 1143, 1145), (1135, 1139, 1144, 1142), (1136, 1135, 1142, 1143), (1148, 1149, 1153, 1152), (1145, 1143, 1147, 1149), (1142, 1144, 1148, 1146), (1143, 1142, 1146, 1147), (1152, 1153, 1157, 1156), (1149, 1147, 1151, 1153), (1146, 1148, 1152, 1150), (1147, 1146, 1150, 1151), (1154, 1156, 1157, 1155), (1153, 1151, 1155, 1157), (1150, 1152, 1156, 1154), (1151, 1150, 1154, 1155), (1168, 1162, 1164, 1169), (1234, 1169, 1164, 1232), (1166, 1159, 1162, 1168), (1176, 1163, 1165, 1177), (1236, 1174, 1158, 1233), (1175, 1161, 1163, 1176), (1179, 1160, 1161, 1175), (1170, 1158, 1159, 1166), (343, 1170, 1166, 339), (339, 1166, 1168, 347), (1231, 351, 1169, 1234), (347, 1168, 1169, 351), (1163, 1172, 1173, 1165), (1233, 1158, 1170, 1235), (1161, 1171, 1172, 1163), (1160, 1167, 1171, 1161), (345, 1179, 1175, 341), (341, 1175, 1176, 349), (1229, 344, 1174, 1236), (349, 1176, 1177, 353), (1162, 1180, 1181, 1164), (1232, 1164, 1181, 1237), (1159, 1178, 1180, 1162), (1158, 1174, 1178, 1159), (1165, 1190, 1195, 1177), (345, 1184, 1194, 1179), (1160, 1191, 1193, 1167), (350, 1188, 1192, 1173), (1179, 1194, 1191, 1160), (1173, 1192, 1190, 1165), (346, 1186, 1188, 350), (1198, 1187, 1189, 1199), (1177, 1195, 1189, 353), (338, 1183, 1186, 346), (1197, 1185, 1187, 1198), (1167, 1193, 1182, 342), (1201, 1184, 1185, 1197), (342, 1182, 1183, 338), (1215, 1201, 1197, 1211), (1211, 1197, 1198, 1212), (1212, 1198, 1199, 1213), (1190, 1204, 1209, 1195), (1184, 1201, 1208, 1194), (1191, 1205, 1207, 1193), (1188, 1203, 1206, 1192), (1194, 1208, 1205, 1191), (1192, 1206, 1204, 1190), (1186, 1202, 1203, 1188), (1195, 1209, 1199, 1189), (1183, 1200, 1202, 1186), (1193, 1207, 1196, 1182), (1182, 1196, 1200, 1183), (1226, 1212, 1213, 1227), (1225, 1211, 1212, 1226), (1229, 1215, 1211, 1225), (1204, 1218, 1223, 1209), (1201, 1215, 1222, 1208), (1205, 1219, 1221, 1207), (1203, 1217, 1220, 1206), (1208, 1222, 1219, 1205), (1206, 1220, 1218, 1204), (1202, 1216, 1217, 1203), (1209, 1223, 1213, 1199), (1200, 1214, 1216, 1202), (1207, 1221, 1210, 1196), (1196, 1210, 1214, 1200), (344, 1229, 1225, 340), (340, 1225, 1226, 348), (348, 1226, 1227, 352), (1218, 1232, 1237, 1223), (1215, 1229, 1236, 1222), (1219, 1233, 1235, 1221), (1217, 1231, 1234, 1220), (1222, 1236, 1233, 1219), (1220, 1234, 1232, 1218), (1216, 1230, 1231, 1217), (1223, 1237, 1227, 1213), (1214, 1228, 1230, 1216), (1221, 1235, 1224, 1210), (1210, 1224, 1228, 1214), (330, 1242, 1244, 334), (1248, 1243, 1245, 1249), (1279, 1280, 1245, 337), (322, 1239, 1242, 330), (1247, 1241, 1243, 1248), (1291, 1294, 1238, 326), (1251, 1240, 1241, 1247), (326, 1238, 1239, 322), (1259, 1251, 1247, 1255), (1255, 1247, 1248, 1256), (1256, 1248, 1249, 1257), (1242, 1252, 1253, 1244), (1280, 1281, 1249, 1245), (1239, 1250, 1252, 1242), (1294, 1295, 1246, 1238), (1238, 1246, 1250, 1239), (332, 1256, 1257, 336), (324, 1255, 1256, 332), (328, 1259, 1255, 324), (1252, 1260, 1261, 1253), (1281, 1282, 1257, 1249), (1250, 1258, 1260, 1252), (1295, 1296, 1254, 1246), (1246, 1254, 1258, 1250), (1288, 1289, 1275, 1273), (1302, 1303, 1274, 1272), (1287, 1288, 1273, 1271), (1301, 1302, 1272, 1270), (1284, 1287, 1271, 1264), (1300, 1301, 1270, 1269), (1292, 1266, 1268, 1293), (1303, 1293, 1268, 1274), (1290, 1263, 1266, 1292), (1278, 1267, 1269, 1279), (1289, 1276, 1262, 1275), (1277, 1265, 1267, 1278), (1284, 1264, 1265, 1277), (1297, 1262, 1263, 1290), (329, 1284, 1277, 325), (325, 1277, 1278, 333), (1259, 328, 1276, 1289), (333, 1278, 1279, 337), (329, 1240, 1287, 1284), (1240, 1251, 1288, 1287), (1251, 1259, 1289, 1288), (1272, 1274, 1282, 1281), (1270, 1272, 1281, 1280), (1269, 1270, 1280, 1279), (1266, 1285, 1286, 1268), (1274, 1268, 1286, 1282), (1263, 1283, 1285, 1266), (1262, 1276, 1283, 1263), (327, 1297, 1290, 323), (323, 1290, 1292, 331), (1261, 335, 1293, 1303), (331, 1292, 1293, 335), (334, 1244, 1301, 1300), (1244, 1253, 1302, 1301), (1253, 1261, 1303, 1302), (1273, 1275, 1296, 1295), (1271, 1273, 1295, 1294), (1264, 1271, 1294, 1291), (1267, 1299, 1300, 1269), (1275, 1262, 1297, 1296), (1265, 1298, 1299, 1267), (1264, 1291, 1298, 1265)])
me_sphere_002.polygons.foreach_set('material_index', [1, 1, 1, 1, 1, 1, 1, 1, 1, 1, 1, 1, 1, 1, 1, 1, 1, 1, 1, 1, 1, 1, 1, 1, 1, 1, 1, 1, 1, 1, 1, 1, 1, 1, 1, 1, 1, 1, 1, 1, 1, 1, 1, 1, 1, 1, 1, 1, 1, 1, 1, 1, 1, 1, 1, 1, 1, 1, 1, 1, 1, 1, 1, 1, 1, 1, 1, 1, 1, 1, 1, 1, 1, 1, 1, 1, 1, 1, 1, 1, 1, 1, 1, 1, 1, 1, 1, 1, 1, 1, 1, 1, 1, 1, 1, 1, 1, 1, 1, 1, 1, 1, 1, 1, 1, 1, 1, 1, 1, 1, 1, 1, 1, 1, 1, 1, 1, 1, 1, 1, 1, 1, 1, 1, 1, 1, 1, 1, 1, 1, 1, 1, 1, 1, 1, 1, 1, 1, 1, 1, 1, 1, 1, 1, 1, 1, 1, 1, 1, 1, 1, 1, 1, 1, 1, 1, 1, 1, 1, 1, 1, 1, 1, 1, 1, 1, 1, 1, 1, 1, 1, 1, 1, 1, 1, 1, 1, 1, 1, 1, 1, 1, 1, 1, 1, 1, 1, 1, 1, 1, 1, 1, 1, 1, 1, 1, 1, 1, 1, 1, 1, 1, 1, 1, 1, 1, 1, 1, 1, 1, 1, 1, 1, 1, 1, 1, 1, 1, 1, 1, 1, 1, 1, 1, 1, 1, 1, 1, 1, 1, 1, 1, 1, 1, 1, 1, 1, 1, 1, 1, 1, 1, 1, 1, 1, 1, 1, 1, 1, 1, 1, 1, 1, 1, 1, 1, 1, 1, 1, 1, 1, 1, 1, 1, 1, 1, 1, 1, 1, 1, 1, 1, 1, 1, 1, 1, 1, 1, 1, 1, 1, 1, 1, 1, 1, 1, 1, 1, 2, 2, 2, 2, 2, 2, 2, 2, 2, 2, 2, 2, 2, 2, 2, 2, 2, 2, 0, 0, 0, 0, 0, 0, 0, 0, 0, 0, 0, 0, 0, 0, 0, 0, 0, 0, 0, 0, 0, 0, 0, 0, 0, 0, 0, 0, 0, 0, 0, 0, 0, 0, 0, 0, 0, 0, 0, 0, 0, 0, 0, 0, 0, 0, 0, 0, 0, 0, 0, 0, 0, 0, 0, 0, 0, 0, 0, 0, 0, 0, 0, 0, 0, 0, 0, 0, 0, 0, 0, 0, 0, 0, 0, 0, 0, 0, 0, 0, 0, 0, 0, 0, 0, 0, 0, 0, 0, 0, 0, 0, 0, 0, 0, 0, 0, 0, 0, 0, 0, 0, 0, 0, 0, 0, 0, 0, 0, 0, 0, 0, 0, 0, 0, 0, 0, 0, 0, 0, 0, 0, 0, 0, 2, 2, 2, 2, 2, 2, 2, 2, 2, 2, 2, 2, 2, 2, 2, 2, 2, 2, 2, 2, 2, 2, 2, 2, 2, 2, 2, 2, 2, 2, 2, 2, 2, 2, 2, 2, 2, 2, 2, 2, 2, 2, 2, 2, 2, 2, 2, 2, 2, 2, 2, 2, 2, 2, 2, 2, 2, 2, 2, 2, 2, 2, 2, 2, 2, 2, 2, 2, 2, 2, 2, 2, 2, 2, 2, 2, 2, 2, 2, 2, 2, 2, 2, 2, 2, 2, 2, 2, 2, 2, 2, 2, 2, 2, 2, 2, 2, 2, 2, 2, 2, 2, 2, 2, 2, 2, 2, 2, 2, 2, 2, 2, 2, 2, 2, 2, 2, 2, 2, 2, 2, 2, 2, 2, 2, 2, 2, 2, 2, 2, 2, 2, 2, 2, 2, 2, 2, 2, 2, 2, 2, 2, 2, 2, 2, 2, 2, 2, 2, 2, 2, 2, 2, 2, 2, 2, 2, 2, 2, 2, 2, 2, 2, 2, 2, 2, 2, 2, 2, 2, 2, 2, 2, 2, 2, 2, 2, 2, 2, 2, 2, 2, 2, 2, 2, 2, 2, 2, 2, 2, 2, 2, 2, 2, 2, 2, 2, 2, 2, 2, 2, 2, 2, 2, 2, 2, 2, 2, 2, 2, 2, 2, 2, 2, 2, 2, 2, 2, 2, 2, 2, 2, 2, 2, 2, 2, 2, 2, 2, 2, 2, 2, 2, 2, 2, 2, 2, 2, 2, 2, 2, 2, 2, 2, 2, 2, 2, 2, 2, 2, 2, 2, 2, 2, 2, 2, 2, 2, 2, 2, 2, 2, 2, 2, 2, 2, 2, 2, 2, 2, 2, 2, 2, 2, 2, 2, 2, 2, 2, 2, 2, 2, 2, 2, 2, 2, 2, 2, 2, 2, 2, 2, 2, 2, 2, 2, 2, 2, 2, 2, 2, 2, 2, 2, 2, 2, 2, 2, 2, 2, 2, 2, 2, 2, 2, 2, 2, 2, 2, 2, 2, 2, 2, 2, 2, 2, 2, 2, 2, 2, 2, 2, 2, 2, 2, 2, 2, 2, 2, 2, 2, 2, 2, 2, 2, 2, 2, 2, 2, 2, 2, 2, 2, 2, 2, 2, 2, 2, 2, 2, 2, 2, 2, 2, 2, 2, 2, 2, 2, 2, 2, 2, 2, 2, 2, 2, 2, 2, 2, 2, 2, 2, 2, 2, 2, 2, 2, 2, 2, 2, 2, 2, 2, 2, 2, 2, 2, 2, 2, 2, 2, 2, 2, 2, 2, 2, 2, 2, 2, 2, 2, 2, 2, 2, 2, 2, 2, 2, 2, 2, 2, 2, 2, 2, 2, 2, 2, 2, 2, 2, 2, 2, 2, 2, 2, 2, 2, 2, 2, 2, 2, 2, 2, 2, 2, 2, 2, 2, 2, 2, 2, 2, 2, 2, 2, 2, 2, 2, 2, 2, 2, 2, 2, 2, 2, 2, 2, 2, 2, 2, 2, 2, 2, 2, 2, 2, 2, 2, 2, 2, 2, 2, 2, 2, 2, 2, 2, 2, 2, 2, 2, 2, 2, 2, 2, 2, 2, 2, 2, 2, 2, 2, 2, 2, 2, 2, 2, 2, 2, 2, 2, 2, 2, 2, 2, 2, 2, 2, 2, 2, 2, 2, 2, 2, 2, 2, 2, 2, 2, 2, 2, 2, 2, 2, 2, 2, 2, 2, 2, 2, 2, 2, 2, 2, 2, 2, 2, 2, 2, 2, 2, 2, 2, 2, 2, 2, 2, 2, 2, 2, 2, 2, 2, 2, 2, 2, 2, 2, 2, 2, 2, 2, 2, 2, 2, 2, 0, 0, 0, 0, 0, 0, 0, 0, 0, 0, 0, 0, 0, 0, 0, 0, 0, 0, 0, 0, 0, 0, 0, 0, 0, 0, 0, 0, 0, 0, 0, 0, 0, 0, 0, 0, 0, 0, 0, 0, 0, 0, 0, 0, 0, 0, 0, 0, 0, 0, 0, 0, 0, 0, 0, 0, 0, 0, 0, 0, 0, 0, 0, 0, 0, 0, 0, 0, 0, 0, 0, 0, 0, 0, 0, 0, 0, 0, 0, 0, 0, 0, 0, 0, 0, 0, 0, 0, 0, 0, 0, 0, 0, 0, 0, 0, 0, 0, 0, 0, 0, 0, 0, 0, 0, 0, 0, 0, 0, 0, 0, 0, 0, 0, 0, 0, 0, 0, 0, 0, 0, 0, 0, 0, 0, 0, 0, 0, 0, 0, 0, 0, 0, 0, 0, 0, 0, 0, 0, 0, 0, 0, 0, 0, 0, 0, 0, 0, 0, 0, 0, 0, 0, 0, 0, 0, 0, 0, 0, 0, 0, 0, 0, 0, 0, 0, 0, 0, 0, 0, 0, 0, 0, 0, 0, 0, 0, 0, 0, 0, 0, 0, 0, 0, 0, 0, 0, 0, 0, 0, 0, 0, 0, 0, 0, 0, 0, 0, 0, 0, 0, 0, 0, 0, 0, 0, 0, 0, 0, 0, 0, 0, 0, 0, 0, 0, 0, 0, 0, 0, 0, 0])
me_sphere_002.materials.append(mat_material)
me_sphere_002.materials.append(mat_material_001)
me_sphere_002.materials.append(mat_material_002)
me_sphere_002.use_remesh_preserve_volume = False
me_sphere_002.use_remesh_preserve_attributes = False
me_sphere_002.use_mirror_vertex_groups = False
me_sphere_002.update()
arm_armature = bpy.data.armatures.new('Armature')  # bones are not reproduced

# ---- objects
ob_spot = bpy.data.objects.new('Spot', light_spot)
ob_sphere_002 = bpy.data.objects.new('Sphere.002', me_sphere_002)
ob_armature = bpy.data.objects.new('Armature', arm_armature)

# ---- transforms, parenting, visibility, modifiers, constraints
ob_spot.location = (13.28, -1.743, 14.43)
ob_spot.rotation_euler = (0.3041, 0.8008, 0.2523)
ob_spot.scale = (1.0, 1.0, 1.526)
ob_spot.hide_viewport = True
ob_spot.lineart.crease_threshold = 0.0
ob_sphere_002.parent = ob_armature
ob_sphere_002.matrix_parent_inverse = Matrix(((1.0, 2.22e-16, 0.0, -6.169e-08), (2.22e-16, -4.371e-08, 1.0, -3.565), (2.22e-16, -1.0, -2.98e-08, 0.9785), (0.0, 0.0, 0.0, 1.0)))
ob_sphere_002.location = (0.0, -2.098, 4.094)
ob_sphere_002.scale = (0.1884, 0.1923, 0.1923)
ob_sphere_002.lineart.crease_threshold = 0.0
_vg = ob_sphere_002.vertex_groups.new(name='Bone.015')
for _i, _w in zip([0, 1, 2, 3, 4, 5, 6, 7, 8, 9, 10, 11, 12, 13, 14, 15, 16, 17, 18, 19, 20, 21, 22, 23, 24, 25, 26, 27, 28, 29, 30, 31, 32, 33, 34, 35, 36, 37, 38, 39, 40, 41, 42, 43, 44, 45, 46, 47, 48, 49, 50, 51, 52, 53, 54, 55, 56, 57, 58, 59, 60, 61, 62, 63, 64, 65, 66, 67, 68, 69, 70, 71, 72, 73, 74, 75, 76, 77, 78, 79, 80, 81, 82, 83, 84, 85, 86, 87, 88, 89, 90, 91, 92, 93, 94, 95, 96, 97, 98, 99, 100, 101, 102, 103, 104, 105, 106, 107, 108, 109, 110, 111, 112, 113, 114, 115, 116, 117, 118, 119, 120, 121, 122, 123, 124, 125, 126, 127, 128, 129, 130, 131, 132, 133, 134, 135, 136, 137, 138, 139, 140, 141, 142, 143, 144, 145, 146, 147, 148, 149, 150, 151, 152, 153, 154, 155, 156, 157, 158, 159, 160, 161, 162, 163, 164, 165, 166, 167, 168, 169, 170, 171, 172, 173, 174, 175, 176, 177, 178, 179, 180, 181, 182, 183, 184, 185, 186, 187, 188, 189, 190, 191, 192, 193, 194, 195, 196, 197, 198, 199, 200, 201, 202, 203, 204, 205, 206, 207, 208, 209, 210, 211, 212, 213, 214, 215, 216, 217, 218, 219, 220, 221, 222, 223, 224, 225, 226, 227, 228, 229, 230, 231, 232, 233, 234, 235, 236, 237, 238, 239, 240, 241, 242, 243, 244, 245, 246, 247, 248, 249, 250, 251, 252, 253, 254, 255, 256, 257, 258, 259, 260, 261, 262, 263, 264, 265, 266, 267, 268, 269, 270, 271, 272, 273, 274, 275, 276, 277, 278, 279, 280, 281, 282, 283, 284, 285, 286, 287, 288, 289, 338, 339, 340, 341, 342, 343, 344, 345, 346, 347, 348, 349, 350, 351, 352, 353, 1158, 1159, 1160, 1161, 1162, 1163, 1164, 1165, 1166, 1167, 1168, 1169, 1170, 1171, 1172, 1173, 1174, 1175, 1176, 1177, 1178, 1179, 1180, 1181, 1182, 1183, 1184, 1185, 1186, 1187, 1188, 1189, 1190, 1191, 1192, 1193, 1194, 1195, 1196, 1197, 1198, 1199, 1200, 1201, 1202, 1203, 1204, 1205, 1206, 1207, 1208, 1209, 1210, 1211, 1212, 1213, 1214, 1215, 1216, 1217, 1218, 1219, 1220, 1221, 1222, 1223, 1224, 1225, 1226, 1227, 1228, 1229, 1230, 1231, 1232, 1233, 1234, 1235, 1236, 1237], [1.0, 1.0, 1.0, 1.0, 1.0, 1.0, 1.0, 1.0, 1.0, 1.0, 1.0, 1.0, 1.0, 1.0, 1.0, 1.0, 1.0, 1.0, 1.0, 1.0, 1.0, 1.0, 0.9703, 1.0, 1.0, 1.0, 1.0, 1.0, 1.0, 1.0, 1.0, 1.0, 1.0, 0.8075, 1.0, 1.0, 1.0, 1.0, 1.0, 1.0, 1.0, 1.0, 1.0, 1.0, 0.6699, 0.663, 1.0, 1.0, 1.0, 1.0, 1.0, 1.0, 1.0, 1.0, 1.0, 0.5789, 0.3775, 1.0, 1.0, 1.0, 1.0, 1.0, 1.0, 1.0, 1.0, 1.0, 0.5473, 0.304, 0.9844, 1.0, 1.0, 1.0, 1.0, 1.0, 1.0, 1.0, 1.0, 0.6559, 1.0, 0.747, 1.0, 1.0, 1.0, 1.0, 0.8916, 0.4454, 0.2669, 0.5761, 1.0, 1.0, 0.7688, 1.0, 1.0, 1.0, 1.0, 1.0, 0.7504, 0.4801, 0.8705, 1.0, 1.0, 0.8335, 1.0, 1.0, 1.0, 1.0, 1.0, 1.0, 1.0, 1.0, 1.0, 1.0, 0.9339, 1.0, 1.0, 1.0, 1.0, 1.0, 1.0, 1.0, 1.0, 1.0, 1.0, 1.0, 1.0, 1.0, 1.0, 1.0, 1.0, 1.0, 1.0, 1.0, 1.0, 1.0, 1.0, 1.0, 1.0, 1.0, 1.0, 1.0, 1.0, 1.0, 1.0, 1.0, 1.0, 1.0, 1.0, 1.0, 1.0, 1.0, 1.0, 1.0, 1.0, 1.0, 1.0, 1.0, 1.0, 1.0, 1.0, 1.0, 1.0, 1.0, 1.0, 1.0, 1.0, 1.0, 1.0, 0.9703, 1.0, 1.0, 1.0, 1.0, 1.0, 1.0, 1.0, 1.0, 1.0, 1.0, 0.8075, 1.0, 1.0, 1.0, 1.0, 1.0, 1.0, 1.0, 1.0, 1.0, 1.0, 0.6699, 0.663, 1.0, 1.0, 1.0, 1.0, 1.0, 1.0, 1.0, 1.0, 1.0, 0.5789, 0.3775, 1.0, 1.0, 1.0, 1.0, 1.0, 1.0, 1.0, 1.0, 1.0, 0.5473, 0.304, 0.9844, 1.0, 1.0, 1.0, 1.0, 1.0, 1.0, 1.0, 1.0, 0.6559, 1.0, 0.747, 1.0, 1.0, 1.0, 1.0, 0.8916, 0.4454, 0.2669, 0.5761, 1.0, 1.0, 0.7688, 1.0, 1.0, 1.0, 1.0, 1.0, 0.7504, 0.4801, 0.8705, 1.0, 1.0, 0.8335, 1.0, 1.0, 1.0, 1.0, 1.0, 1.0, 1.0, 1.0, 1.0, 1.0, 0.9339, 1.0, 1.0, 1.0, 1.0, 1.0, 1.0, 1.0, 1.0, 1.0, 1.0, 1.0, 1.0, 1.0, 1.0, 1.0, 1.0, 1.0, 1.0, 1.0, 1.0, 1.0, 1.0, 1.0, 1.0, 1.0, 1.0, 1.0, 1.0, 1.0, 1.0, 1.0, 1.0, 1.0, 1.0, 1.0, 1.0, 1.0, 1.0, 1.0, 1.0, 1.0, 1.0, 1.0, 1.0, 1.0, 1.0, 1.0, 1.0, 1.0, 1.0, 1.0, 1.0, 1.0, 1.0, 1.0, 1.0, 1.0, 1.0, 1.0, 1.0, 1.0, 1.0, 1.0, 1.0, 1.0, 1.0, 1.0, 1.0, 1.0, 1.0, 1.0, 1.0, 1.0, 1.0, 1.0, 1.0, 1.0, 1.0, 1.0, 1.0, 1.0, 1.0, 1.0, 1.0, 1.0, 1.0, 1.0, 1.0, 1.0, 1.0, 1.0, 1.0, 1.0, 1.0, 1.0, 1.0, 1.0, 1.0, 1.0, 1.0, 1.0, 1.0, 1.0, 1.0, 1.0, 1.0, 1.0, 1.0, 1.0, 1.0, 1.0, 1.0, 1.0, 1.0, 1.0, 1.0, 1.0, 1.0, 1.0, 1.0, 1.0, 1.0, 1.0, 1.0, 1.0, 1.0, 1.0, 1.0]): _vg.add([_i], _w, 'REPLACE')
_vg = ob_sphere_002.vertex_groups.new(name='Bone.016')
_vg.add([290, 291, 292, 293, 294, 295, 296, 297, 298, 299, 300, 301, 302, 303, 304, 305, 306, 307, 308, 309, 310, 311, 312, 313, 314, 315, 316, 317, 318, 319, 320, 321, 322, 323, 324, 325, 326, 327, 328, 329, 330, 331, 332, 333, 334, 335, 336, 337, 1238, 1239, 1240, 1241, 1242, 1243, 1244, 1245, 1246, 1247, 1248, 1249, 1250, 1251, 1252, 1253, 1254, 1255, 1256, 1257, 1258, 1259, 1260, 1261, 1262, 1263, 1264, 1265, 1266, 1267, 1268, 1269, 1270, 1271, 1272, 1273, 1274, 1275, 1276, 1277, 1278, 1279, 1280, 1281, 1282, 1283, 1284, 1285, 1286, 1287, 1288, 1289, 1290, 1291, 1292, 1293, 1294, 1295, 1296, 1297, 1298, 1299, 1300, 1301, 1302, 1303], 1.0, 'REPLACE')
_vg = ob_sphere_002.vertex_groups.new(name='Bone.014')
_vg.add([1062, 1063, 1064, 1065, 1066, 1067, 1068, 1069], 1.0, 'REPLACE')
_vg = ob_sphere_002.vertex_groups.new(name='Bone.013')
for _i, _w in zip([422, 423, 424, 425, 454, 455, 456, 457, 772, 773, 774, 775, 776, 777, 778, 779, 780, 781, 782, 783, 784, 785, 786, 787, 788, 789, 790, 791, 792, 793, 794, 795, 796, 797, 798, 799, 800, 801, 802, 803, 804, 805, 806, 807, 808, 809, 810, 811, 812, 813, 814, 815, 816, 817, 818, 819, 820, 821, 822, 823, 824, 825, 826, 827, 828, 829, 830, 831, 832, 833, 834, 835, 836, 837, 838, 839, 840, 841, 842, 843, 844, 845, 846, 847, 848, 849, 850, 851, 852, 853, 854, 855, 856, 857, 858, 859, 860, 861, 862, 863, 864, 865, 866, 867, 868, 869, 870, 871, 872, 873, 874, 875, 876, 877, 878, 879, 880, 881, 882, 883, 884, 885, 886, 887, 888, 889, 890, 891, 892, 893, 894, 895, 896, 897, 898, 899, 900, 901, 902, 903, 904, 905, 906, 907, 908, 909, 910, 911, 912, 913, 914, 915, 916, 917, 918, 919, 920, 921, 922, 923, 924, 925, 926, 927, 928, 929, 930, 931, 932, 933, 934, 935, 936, 937, 938, 939, 940, 941, 942, 943, 944, 945, 946, 947, 948, 949, 950, 951, 952, 953, 954, 955, 956, 957, 958, 959, 960, 961, 962, 963, 964, 965, 966, 967, 968, 969, 970, 971, 972, 973, 974, 975, 976, 977, 978, 979, 980, 981, 982, 983, 984, 985, 986, 987, 988, 989, 990, 991, 992, 993, 994, 995, 996, 997, 998, 999, 1000, 1001, 1002, 1003, 1004, 1005, 1006, 1007, 1008, 1009, 1010, 1011, 1012, 1013, 1014, 1015, 1016, 1017, 1018, 1019, 1020, 1021, 1022, 1023, 1024, 1025, 1026, 1027, 1028, 1029, 1030, 1031, 1032, 1033, 1034, 1035, 1036, 1037, 1038, 1039, 1040, 1041, 1042, 1043, 1044, 1045, 1046, 1047, 1048, 1049, 1050, 1051, 1052, 1053, 1054, 1055, 1056, 1057, 1058, 1059, 1060, 1061, 1134, 1135, 1136, 1137, 1138, 1139, 1140, 1141, 1142, 1143, 1144, 1145, 1146, 1147, 1148, 1149, 1150, 1151, 1152, 1153, 1154, 1155, 1156, 1157], [0.0, 0.0, 0.0, 0.0, 0.0, 0.0, 0.0, 0.0, 0.0, 0.0, 0.0, 0.0, 0.0, 0.0, 0.0, 0.0, 0.0, 0.0, 0.0, 0.0, 0.0, 0.0, 0.0, 0.0, 0.0, 0.0, 0.0, 0.0, 0.0, 0.0, 0.0, 0.0, 0.0, 0.0, 0.0, 0.0, 0.0, 0.0, 0.0, 0.0, 0.0, 0.0, 0.0, 0.0, 0.0, 0.0, 0.0, 0.0, 0.0, 0.0, 0.0, 0.0, 0.0, 0.0, 0.0, 0.0, 0.0, 0.0, 0.0, 0.0, 0.0, 0.0, 0.0, 0.0, 0.0, 0.0, 0.0, 0.0, 0.0, 0.0, 0.0, 0.0, 0.0, 0.0, 0.0, 0.0, 0.0, 0.0, 0.0, 0.0, 0.0, 0.0, 0.0, 0.0, 0.0, 0.0, 0.0, 0.0, 0.0, 0.0, 0.0, 0.0, 0.0, 0.0, 0.0, 0.0, 0.0, 0.0, 0.0, 0.0, 0.0, 0.0, 0.0, 0.0, 0.0, 0.0, 0.0, 0.0, 0.0, 0.0, 0.0, 0.0, 0.0, 0.0, 0.0, 0.0, 0.0, 0.0, 0.0, 0.0, 0.0, 0.0, 0.0, 0.0, 0.0, 0.0, 0.0, 0.0, 0.0, 0.0, 0.0, 0.0, 0.0, 0.0, 0.0, 0.0, 0.0, 0.0, 0.0, 0.0, 0.0, 0.0, 0.0, 0.0, 0.0, 0.0, 0.0, 0.0, 0.0, 0.0, 0.0, 0.0, 0.0, 0.0, 0.0, 0.0, 0.0, 0.0, 0.0, 0.0, 0.0, 0.0, 0.0, 0.0, 0.0, 0.0, 0.0, 0.0, 0.0, 0.0, 0.0, 0.0, 0.0, 0.0, 0.0, 0.0, 0.0, 0.0, 0.0, 0.0, 0.0, 0.0, 0.0, 0.0, 0.0, 0.0, 0.0, 0.0, 0.0, 0.0, 0.0, 0.0, 0.0, 0.0, 0.0, 0.0, 0.0, 0.0, 0.0, 0.0, 0.0, 0.0, 0.0, 0.05371, 0.0, 0.0, 0.0, 0.0, 0.0, 0.0, 0.0, 0.0, 0.0, 0.0, 0.0, 0.0, 0.0, 0.0, 0.0, 0.0, 0.0, 0.0, 0.0, 0.0, 0.0, 0.0, 0.0, 0.0, 0.0, 0.0, 0.0, 0.0, 0.0, 0.0, 0.0, 0.0, 0.0, 0.0, 0.0, 0.0, 0.0, 0.0, 0.0, 0.0, 0.0, 0.0, 0.0, 0.0, 0.0, 0.0, 0.0, 0.0, 0.0, 0.0, 0.0, 0.0, 0.0, 0.0, 0.0, 0.0, 0.0, 0.0, 0.0, 0.0, 0.0, 0.0, 0.0, 0.0, 0.0, 0.0, 0.0, 0.0, 0.0, 0.0, 0.0, 0.0, 0.0, 0.0, 0.0, 0.0, 0.0, 0.0, 0.0, 0.0, 0.0, 0.0, 0.0, 0.0, 0.0, 0.0, 0.0, 0.0, 0.0, 0.0, 0.0, 0.0, 0.0, 0.0, 1.0, 1.0, 1.0, 1.0, 1.0, 1.0, 1.0, 1.0, 1.0, 1.0, 1.0, 1.0, 1.0, 1.0, 1.0, 1.0, 1.0, 1.0, 1.0, 1.0, 1.0, 1.0, 1.0, 1.0]): _vg.add([_i], _w, 'REPLACE')
_vg = ob_sphere_002.vertex_groups.new(name='Bone.018')
for _i, _w in zip([335, 355, 363, 374, 375, 418, 419, 420, 421, 422, 423, 424, 425, 426, 429, 437, 438, 441, 448, 449, 450, 451, 452, 453, 454, 455, 456, 457, 772, 773, 774, 775, 776, 777, 778, 779, 780, 781, 782, 783, 784, 785, 786, 787, 788, 789, 790, 791, 792, 793, 794, 795, 796, 797, 798, 799, 800, 801, 802, 803, 804, 805, 806, 807, 808, 809, 810, 811, 812, 813, 814, 815, 816, 817, 818, 819, 820, 821, 822, 823, 824, 825, 826, 827, 828, 829, 830, 831, 832, 833, 834, 835, 836, 837, 838, 839, 840, 841, 842, 843, 844, 845, 846, 847, 848, 849, 850, 851, 852, 853, 854, 855, 856, 857, 858, 859, 860, 861, 862, 863, 864, 865, 866, 867, 868, 869, 870, 871, 872, 873, 874, 875, 876, 877, 878, 879, 880, 881, 882, 883, 884, 885, 886, 887, 888, 889, 890, 891, 892, 893, 894, 895, 896, 897, 898, 899, 900, 901, 902, 903, 904, 905, 906, 907, 908, 909, 910, 911, 912, 913, 914, 915, 916, 917, 918, 919, 920, 921, 922, 923, 924, 925, 926, 927, 928, 929, 930, 931, 932, 933, 934, 935, 936, 937, 938, 939, 940, 941, 942, 943, 944, 945, 946, 947, 948, 949, 950, 951, 952, 953, 954, 955, 956, 957, 958, 959, 960, 961, 962, 963, 964, 965, 966, 967, 968, 969, 970, 971, 972, 973, 974, 975, 976, 977, 978, 979, 980, 981, 982, 983, 984, 985, 986, 987, 988, 989, 990, 991, 992, 993, 994, 995, 996, 997, 998, 999, 1000, 1001, 1002, 1003, 1004, 1005, 1006, 1007, 1008, 1009, 1010, 1011, 1012, 1013, 1014, 1015, 1016, 1017, 1018, 1019, 1020, 1021, 1022, 1023, 1024, 1025, 1026, 1027, 1028, 1029, 1030, 1031, 1032, 1033, 1034, 1035, 1036, 1037, 1038, 1039, 1040, 1041, 1042, 1043, 1044, 1045, 1046, 1047, 1048, 1049, 1050, 1051, 1052, 1053, 1054, 1055, 1056, 1057, 1058, 1059, 1060, 1061, 1120, 1128, 1131, 1132, 1136, 1137, 1141, 1143, 1147, 1151, 1155], [0.0, 0.0, 0.0, 0.0, 0.0, 0.0, 0.0, 0.0, 0.0, 0.0, 0.0, 0.0, 0.0, 0.0, 0.0, 0.0, 0.0, 0.0, 0.0, 0.0, 1.0, 1.0, 1.0, 1.0, 1.0, 1.0, 1.0, 1.0, 0.0, 0.0, 0.0, 0.0, 0.0, 0.0, 0.0, 0.0, 0.0, 0.0, 0.0, 0.0, 0.0, 0.0, 0.0, 0.0, 0.0, 0.0, 0.0, 0.0, 0.0, 0.0, 0.0, 0.0, 0.0, 0.0, 0.0, 0.0, 0.0, 0.0, 0.0, 0.0, 0.0, 0.0, 0.0, 0.0, 0.0, 0.0, 0.0, 0.0, 0.0, 0.0, 0.0, 0.0, 0.0, 0.0, 0.0, 0.0, 0.0, 0.0, 0.0, 0.0, 0.0, 0.0, 0.0, 0.0, 0.0, 0.0, 0.0, 0.0, 0.0, 0.0, 0.0, 0.0, 0.0, 0.0, 0.0, 0.0, 0.0, 0.0, 0.0, 0.0, 0.0, 0.0, 0.0, 0.0, 0.0, 0.0, 0.0, 0.0, 0.0, 0.0, 0.0, 0.0, 0.0, 0.0, 0.0, 0.0, 0.0, 0.0, 0.0, 0.0, 0.0, 0.0, 0.0, 0.0, 0.0, 0.0, 0.0, 0.0, 0.0, 0.0, 0.0, 0.0, 0.0, 0.0, 0.0, 0.0, 0.0, 0.0, 0.0, 0.0, 0.0, 0.0, 0.0, 0.0, 0.0, 0.0, 0.0, 0.0, 0.0, 0.0, 0.0, 0.0, 0.0, 0.0, 0.0, 0.0, 0.0, 0.0, 0.0, 0.0, 0.0, 0.0, 0.0, 0.0, 0.0, 0.0, 0.0, 0.0, 0.0, 0.0, 0.0, 0.0, 0.0, 1.0, 1.0, 1.0, 1.0, 0.9491, 1.0, 1.0, 1.0, 1.0, 1.0, 1.0, 1.0, 1.0, 1.0, 1.0, 1.0, 1.0, 1.0, 1.0, 1.0, 1.0, 1.0, 1.0, 1.0, 1.0, 1.0, 1.0, 1.0, 1.0, 1.0, 1.0, 1.0, 1.0, 1.0, 1.0, 1.0, 1.0, 1.0, 1.0, 1.0, 1.0, 1.0, 1.0, 1.0, 1.0, 1.0, 1.0, 1.0, 1.0, 1.0, 1.0, 1.0, 1.0, 1.0, 1.0, 1.0, 1.0, 1.0, 1.0, 1.0, 1.0, 1.0, 1.0, 1.0, 1.0, 1.0, 1.0, 1.0, 1.0, 1.0, 1.0, 1.0, 1.0, 1.0, 1.0, 1.0, 1.0, 1.0, 1.0, 1.0, 1.0, 1.0, 1.0, 1.0, 1.0, 1.0, 1.0, 1.0, 1.0, 1.0, 1.0, 1.0, 1.0, 1.0, 1.0, 1.0, 1.0, 1.0, 1.0, 1.0, 1.0, 1.0, 1.0, 1.0, 1.0, 1.0, 1.0, 1.0, 1.0, 1.0, 1.0, 1.0, 1.0, 1.0, 1.0, 1.0, 1.0, 1.0, 1.0, 1.0, 1.0, 1.0, 1.0, 1.0, 1.0, 1.0, 1.0, 1.0, 1.0, 1.0, 1.0, 1.0, 1.0, 1.0, 1.0, 1.0, 1.0, 1.0, 1.0, 1.0, 1.0, 1.0, 1.0, 1.0, 1.0, 0.0, 0.0, 0.0, 0.0, 0.0, 0.0, 0.0, 0.0, 0.0, 0.0, 0.0]): _vg.add([_i], _w, 'REPLACE')
_vg = ob_sphere_002.vertex_groups.new(name='Bone.019')
_vg.add([458, 459, 460, 461, 462, 463, 464, 465], 1.0, 'REPLACE')
_vg = ob_sphere_002.vertex_groups.new(name='Bone.020')
for _i, _w in zip([466, 467, 468, 469, 470, 471, 472, 473, 479], [1.0, 1.0, 1.0, 1.0, 1.0, 1.0, 1.0, 1.0, 0.005874]): _vg.add([_i], _w, 'REPLACE')
_vg = ob_sphere_002.vertex_groups.new(name='Bone.021')
for _i, _w in zip([435, 436, 444, 447, 448, 449, 474, 475, 476, 477, 478, 479, 480, 481], [0.0, 0.0, 0.0, 0.0, 0.0, 0.0, 1.0, 1.0, 1.0, 1.0, 1.0, 1.0, 1.0, 1.0]): _vg.add([_i], _w, 'REPLACE')
_vg = ob_sphere_002.vertex_groups.new(name='Bone.028')
for _i, _w in zip([145, 146, 147, 148, 149, 150, 151, 152, 153, 154, 156, 157, 158, 159, 160, 161, 162, 163, 164, 165, 166, 167, 168, 169, 170, 171, 172, 173, 174, 175, 176, 177, 178, 179, 180, 181, 182, 183, 184, 185, 186, 187, 188, 189, 190, 191, 192, 193, 194, 195, 196, 197, 198, 199, 200, 201, 202, 203, 204, 205, 206, 207, 208, 209, 210, 211, 212, 213, 214, 215, 216, 217, 218, 219, 220, 257, 258, 259, 268, 269, 270, 271, 272, 273, 274, 275, 279, 280, 281, 282, 283, 284, 285, 286, 287, 288, 291, 293, 295, 297, 299, 301, 303, 305, 307, 309, 311, 313, 315, 317, 319, 321, 323, 327, 331, 335, 340, 344, 348, 352, 418, 419, 420, 421, 422, 423, 424, 425, 450, 451, 452, 453, 454, 455, 456, 457, 458, 459, 460, 461, 462, 463, 464, 465, 466, 467, 468, 469, 470, 471, 472, 473, 474, 475, 476, 477, 478, 479, 480, 481, 772, 773, 774, 775, 776, 777, 778, 779, 780, 781, 782, 783, 784, 785, 786, 787, 788, 789, 790, 791, 792, 793, 794, 795, 796, 797, 798, 799, 800, 801, 802, 803, 804, 805, 806, 807, 808, 809, 810, 811, 812, 813, 814, 815, 816, 817, 818, 819, 820, 821, 822, 823, 824, 825, 826, 827, 828, 829, 830, 831, 832, 833, 834, 835, 836, 837, 838, 839, 840, 841, 842, 843, 844, 845, 846, 847, 848, 849, 850, 851, 852, 853, 854, 855, 856, 857, 858, 859, 860, 861, 862, 863, 864, 865, 866, 867, 868, 869, 870, 871, 872, 873, 874, 875, 876, 877, 878, 879, 880, 881, 882, 883, 884, 885, 886, 887, 888, 889, 890, 891, 892, 893, 894, 895, 896, 897, 898, 899, 900, 901, 902, 903, 904, 905, 906, 907, 908, 909, 910, 911, 912, 913, 914, 915, 916, 917, 918, 919, 920, 921, 922, 923, 924, 925, 926, 927, 928, 929, 930, 931, 932, 933, 934, 935, 936, 937, 938, 939, 940, 941, 942, 943, 944, 945, 946, 947, 948, 949, 950, 951, 952, 953, 954, 955, 956, 957, 958, 959, 960, 961, 962, 963, 964, 965, 966, 967, 968, 969, 970, 971, 972, 973, 974, 975, 976, 977, 978, 979, 980, 981, 982, 983, 984, 985, 986, 987, 988, 989, 990, 991, 992, 993, 994, 995, 996, 997, 998, 999, 1000, 1001, 1002, 1003, 1004, 1005, 1006, 1007, 1008, 1009, 1010, 1011, 1012, 1013, 1014, 1015, 1016, 1017, 1018, 1019, 1020, 1021, 1022, 1023, 1024, 1025, 1026, 1027, 1028, 1029, 1030, 1031, 1032, 1033, 1034, 1035, 1036, 1037, 1038, 1039, 1040, 1041, 1042, 1043, 1044, 1045, 1046, 1047, 1048, 1049, 1050, 1051, 1052, 1053, 1054, 1055, 1056, 1057, 1058, 1059, 1060, 1061, 1119, 1126, 1127, 1128, 1131, 1134, 1135, 1138, 1139, 1142], [0.0, 0.0, 0.0, 0.0, 0.0, 0.0, 0.0, 0.0, 0.0, 0.0, 0.0, 0.0, 0.0, 0.0, 0.0, 0.0, 0.0, 0.0, 0.0, 0.0, 0.0, 0.0, 0.0, 0.0, 0.0, 0.0, 0.0, 0.0, 0.0, 0.0, 0.0, 0.0, 0.0, 0.0, 0.0, 0.0, 0.0, 0.0, 0.0, 0.0, 0.0, 0.0, 0.0, 0.0, 0.0, 0.0, 0.0, 0.0, 0.0, 0.0, 0.0, 0.0, 0.0, 0.0, 0.0, 0.0, 0.0, 0.0, 0.0, 0.0, 0.0, 0.0, 0.0, 0.0, 0.0, 0.0, 0.0, 0.0, 0.0, 0.0, 0.0, 0.0, 0.0, 0.0, 0.0, 0.0, 0.0, 0.0, 0.0, 0.0, 0.0, 0.0, 0.0, 0.0, 0.0, 0.0, 0.0, 0.0, 0.0, 0.0, 0.0, 0.0, 0.0, 0.0, 0.0, 0.0, 0.0, 0.0, 0.0, 0.0, 0.0, 0.0, 0.0, 0.0, 0.0, 0.0, 0.0, 0.0, 0.0, 0.0, 0.0, 0.0, 0.0, 0.0, 0.0, 0.0, 0.0, 0.0, 0.0, 0.0, 1.0, 1.0, 1.0, 1.0, 1.0, 1.0, 1.0, 1.0, 0.0, 0.0, 0.0, 0.0, 0.0, 0.0, 0.0, 0.0, 0.0, 0.0, 0.0, 0.0, 0.0, 0.0, 0.0, 0.0, 0.0, 0.0, 0.0, 0.0, 0.0, 0.0, 0.0, 0.0, 0.0, 0.0, 0.0, 0.0, 0.0, 0.0, 0.0, 0.0, 1.0, 1.0, 1.0, 1.0, 1.0, 1.0, 1.0, 1.0, 1.0, 1.0, 1.0, 1.0, 1.0, 1.0, 1.0, 1.0, 1.0, 1.0, 1.0, 1.0, 1.0, 1.0, 1.0, 1.0, 1.0, 1.0, 1.0, 1.0, 1.0, 1.0, 1.0, 1.0, 1.0, 1.0, 1.0, 1.0, 1.0, 1.0, 1.0, 1.0, 1.0, 1.0, 1.0, 1.0, 1.0, 1.0, 1.0, 1.0, 1.0, 1.0, 1.0, 1.0, 1.0, 1.0, 1.0, 1.0, 1.0, 1.0, 1.0, 1.0, 1.0, 1.0, 1.0, 1.0, 1.0, 1.0, 1.0, 1.0, 1.0, 1.0, 1.0, 1.0, 1.0, 1.0, 1.0, 1.0, 1.0, 1.0, 1.0, 1.0, 1.0, 1.0, 1.0, 1.0, 1.0, 1.0, 1.0, 1.0, 1.0, 1.0, 1.0, 1.0, 1.0, 1.0, 1.0, 1.0, 1.0, 1.0, 1.0, 1.0, 1.0, 1.0, 1.0, 1.0, 1.0, 1.0, 1.0, 1.0, 1.0, 1.0, 1.0, 1.0, 1.0, 1.0, 1.0, 1.0, 1.0, 1.0, 1.0, 1.0, 1.0, 1.0, 1.0, 1.0, 1.0, 1.0, 1.0, 1.0, 1.0, 1.0, 1.0, 1.0, 1.0, 1.0, 1.0, 1.0, 1.0, 1.0, 1.0, 1.0, 1.0, 1.0, 1.0, 1.0, 1.0, 0.0, 0.0, 0.0, 0.0, 0.0, 0.0, 0.0, 0.0, 0.0, 0.0, 0.0, 0.0, 0.0, 0.0, 0.0, 0.0, 0.0, 0.0, 0.0, 0.0, 0.0, 0.0, 0.0, 0.0, 0.0, 0.0, 0.0, 0.0, 0.0, 0.0, 0.0, 0.0, 0.0, 0.0, 0.0, 0.0, 0.0, 0.0, 0.0, 0.0, 0.0, 0.0, 0.0, 0.0, 0.0, 0.0, 0.0, 0.0, 0.0, 0.0, 0.0, 0.0, 0.0, 0.0, 0.0, 0.0, 0.0, 0.0, 0.0, 0.0, 0.0, 0.0, 0.0, 0.0, 0.0, 0.0, 0.0, 0.0, 0.0, 0.0, 0.0, 0.0, 0.0, 0.0, 0.0, 0.0, 0.0, 0.0, 0.0, 0.0, 0.0, 0.0, 0.0, 0.0, 0.0, 0.0, 0.0, 0.0, 0.0, 0.0, 0.0, 0.0, 0.0, 0.0, 0.0, 0.0, 0.0, 0.0, 0.0, 0.0, 0.0, 0.0, 0.0, 0.0, 0.0, 0.0, 0.0, 0.0, 0.0, 0.0, 0.0, 0.0, 0.0, 0.0, 0.0, 0.0, 0.0, 0.0, 0.0, 0.0, 0.0, 0.0, 0.0, 0.0, 0.0, 0.0, 0.0, 0.0, 0.0, 0.0, 0.0, 0.0, 0.0, 0.0, 0.0, 0.0, 0.0, 0.0, 0.0, 0.0, 0.0, 0.0, 0.0, 0.0, 0.0, 0.0, 0.0, 0.0, 0.01648, 0.0, 0.0, 0.0, 0.0, 0.0, 0.0]): _vg.add([_i], _w, 'REPLACE')
_vg = ob_sphere_002.vertex_groups.new(name='Bone.029')
_vg.add([426, 427, 428, 429, 430, 431, 432, 433], 1.0, 'REPLACE')
_vg = ob_sphere_002.vertex_groups.new(name='Bone.030')
_vg.add([434, 435, 436, 437, 438, 439, 440, 441], 1.0, 'REPLACE')
_vg = ob_sphere_002.vertex_groups.new(name='Bone.031')
_vg.add([442, 443, 444, 445, 446, 447, 448, 449], 1.0, 'REPLACE')
_vg = ob_sphere_002.vertex_groups.new(name='Bone.012')
for _i, _w in zip([1119, 1120, 1126, 1127, 1128, 1129, 1130, 1131, 1132, 1133], [0.04998, 0.04998, 1.0, 1.0, 1.0, 1.0, 1.0, 1.0, 1.0, 1.0]): _vg.add([_i], _w, 'REPLACE')
_vg = ob_sphere_002.vertex_groups.new(name='Bone')
_vg.add([1118, 1119, 1120, 1121, 1122, 1123, 1124, 1125], 1.0, 'REPLACE')
_vg = ob_sphere_002.vertex_groups.new(name='Bone.001')
for _i, _w in zip([358, 361, 390, 393, 482, 483, 484, 485, 486, 487, 488, 489, 490, 491, 492, 493, 494, 495, 496, 497, 498, 499, 500, 501, 502, 503, 504, 505, 506, 507, 508, 509, 510, 511, 512, 513, 514, 515, 516, 517, 518, 519, 520, 521, 522, 523, 524, 525, 526, 527, 528, 529, 530, 531, 532, 533, 534, 535, 536, 537, 538, 539, 540, 541, 542, 543, 544, 545, 546, 547, 548, 549, 550, 551, 552, 553, 554, 555, 556, 557, 558, 559, 560, 561, 562, 563, 564, 565, 566, 567, 568, 569, 570, 571, 572, 573, 574, 575, 576, 577, 578, 579, 580, 581, 582, 583, 584, 585, 586, 587, 588, 589, 590, 591, 592, 593, 594, 595, 596, 597, 598, 599, 600, 601, 602, 603, 604, 605, 606, 607, 608, 609, 610, 611, 612, 613, 614, 615, 616, 617, 618, 619, 620, 621, 622, 623, 624, 625, 626, 627, 628, 629, 630, 631, 632, 633, 634, 635, 636, 637, 638, 639, 640, 641, 642, 643, 644, 645, 646, 647, 648, 649, 650, 651, 652, 653, 654, 655, 656, 657, 658, 659, 660, 661, 662, 663, 664, 665, 666, 667, 668, 669, 670, 671, 672, 673, 674, 675, 676, 677, 678, 679, 680, 681, 682, 683, 684, 685, 686, 687, 688, 689, 690, 691, 692, 693, 694, 695, 696, 697, 698, 699, 700, 701, 702, 703, 704, 705, 706, 707, 708, 709, 710, 711, 712, 713, 714, 715, 716, 717, 718, 719, 720, 721, 722, 723, 724, 725, 726, 727, 728, 729, 730, 731, 732, 733, 734, 735, 736, 737, 738, 739, 740, 741, 742, 743, 744, 745, 746, 747, 748, 749, 750, 751, 752, 753, 754, 755, 756, 757, 758, 759, 760, 761, 762, 763, 764, 765, 766, 767, 768, 769, 770, 771, 1102, 1103, 1104, 1105, 1106, 1107, 1108, 1109, 1110, 1111, 1112, 1113, 1114, 1115, 1116, 1117], [0.0, 0.0, 0.0, 0.0, 1.0, 1.0, 1.0, 1.0, 1.0, 1.0, 1.0, 1.0, 1.0, 1.0, 1.0, 1.0, 1.0, 1.0, 1.0, 1.0, 1.0, 1.0, 0.7301, 1.0, 1.0, 1.0, 1.0, 1.0, 1.0, 1.0, 1.0, 1.0, 1.0, 0.9079, 1.0, 1.0, 1.0, 1.0, 1.0, 1.0, 1.0, 1.0, 1.0, 1.0, 1.0, 1.0, 1.0, 1.0, 1.0, 1.0, 1.0, 1.0, 1.0, 1.0, 1.0, 1.0, 1.0, 1.0, 1.0, 1.0, 1.0, 1.0, 1.0, 1.0, 1.0, 1.0, 1.0, 1.0, 1.0, 1.0, 1.0, 1.0, 1.0, 1.0, 1.0, 1.0, 1.0, 1.0, 1.0, 1.0, 1.0, 1.0, 1.0, 1.0, 1.0, 1.0, 1.0, 1.0, 1.0, 1.0, 1.0, 1.0, 1.0, 1.0, 1.0, 1.0, 1.0, 1.0, 1.0, 1.0, 1.0, 1.0, 1.0, 1.0, 1.0, 1.0, 1.0, 1.0, 1.0, 1.0, 1.0, 1.0, 1.0, 1.0, 1.0, 1.0, 1.0, 1.0, 1.0, 1.0, 1.0, 1.0, 1.0, 1.0, 1.0, 1.0, 1.0, 1.0, 1.0, 1.0, 1.0, 1.0, 1.0, 1.0, 1.0, 1.0, 1.0, 1.0, 1.0, 1.0, 1.0, 1.0, 1.0, 1.0, 1.0, 1.0, 1.0, 1.0, 1.0, 1.0, 1.0, 1.0, 1.0, 1.0, 1.0, 1.0, 1.0, 1.0, 1.0, 1.0, 1.0, 1.0, 1.0, 1.0, 1.0, 1.0, 1.0, 0.7301, 1.0, 1.0, 1.0, 1.0, 1.0, 1.0, 1.0, 1.0, 1.0, 1.0, 0.9079, 1.0, 1.0, 1.0, 1.0, 1.0, 1.0, 1.0, 1.0, 1.0, 1.0, 1.0, 1.0, 1.0, 1.0, 1.0, 1.0, 1.0, 1.0, 1.0, 1.0, 1.0, 1.0, 1.0, 1.0, 1.0, 1.0, 1.0, 1.0, 1.0, 1.0, 1.0, 1.0, 1.0, 1.0, 1.0, 1.0, 1.0, 1.0, 1.0, 1.0, 1.0, 1.0, 1.0, 1.0, 1.0, 1.0, 1.0, 1.0, 1.0, 1.0, 1.0, 1.0, 1.0, 1.0, 1.0, 1.0, 1.0, 1.0, 1.0, 1.0, 1.0, 1.0, 1.0, 1.0, 1.0, 1.0, 1.0, 1.0, 1.0, 1.0, 1.0, 1.0, 1.0, 1.0, 1.0, 1.0, 1.0, 1.0, 1.0, 1.0, 1.0, 1.0, 1.0, 1.0, 1.0, 1.0, 1.0, 1.0, 1.0, 1.0, 1.0, 1.0, 1.0, 1.0, 1.0, 1.0, 1.0, 1.0, 1.0, 1.0, 1.0, 1.0, 1.0, 1.0, 1.0, 1.0, 1.0, 1.0, 1.0, 1.0, 1.0, 1.0, 1.0, 1.0, 1.0, 1.0, 1.0, 1.0, 1.0, 1.0, 1.0, 1.0, 1.0, 1.0, 1.0, 1.0, 1.0, 1.0, 1.0, 1.0, 1.0]): _vg.add([_i], _w, 'REPLACE')
_vg = ob_sphere_002.vertex_groups.new(name='Bone.004')
_vg.add([1094, 1095, 1096, 1097, 1098, 1099, 1100, 1101], 1.0, 'REPLACE')
_vg = ob_sphere_002.vertex_groups.new(name='Bone.005')
for _i, _w in zip([1079, 1080, 1086, 1087, 1088, 1089, 1090, 1091, 1092, 1093], [0.009514, 0.009514, 1.0, 1.0, 1.0, 1.0, 1.0, 1.0, 1.0, 1.0]): _vg.add([_i], _w, 'REPLACE')
_vg = ob_sphere_002.vertex_groups.new(name='Bone.006')
_vg.add([1078, 1079, 1080, 1081, 1082, 1083, 1084, 1085], 1.0, 'REPLACE')
_vg = ob_sphere_002.vertex_groups.new(name='Bone.007')
for _i, _w in zip([1070, 1071, 1072, 1073, 1074, 1075, 1076, 1077], [1.0, 1.0, 1.0, 1.0, 0.9452, 1.0, 1.0, 0.9452]): _vg.add([_i], _w, 'REPLACE')
_vg = ob_sphere_002.vertex_groups.new(name='Bone.008')
for _i, _w in zip([327, 354, 355, 356, 357, 358, 359, 360, 361, 386, 387, 388, 389, 390, 391, 392, 393, 396, 398, 399, 400, 401, 456, 457, 483, 484, 485, 486, 487, 488, 489, 490, 491, 492, 494, 495, 496, 497, 498, 499, 500, 501, 502, 503, 505, 506, 507, 508, 509, 510, 511, 512, 513, 514, 517, 518, 519, 520, 521, 522, 523, 524, 525, 529, 530, 531, 532, 533, 534, 535, 536, 539, 540, 541, 542, 543, 544, 545, 546, 547, 550, 551, 552, 553, 554, 555, 556, 557, 558, 560, 562, 563, 564, 565, 566, 567, 568, 569, 570, 571, 573, 574, 575, 576, 577, 578, 579, 580, 581, 582, 584, 585, 586, 587, 588, 589, 590, 591, 592, 593, 594, 595, 596, 597, 598, 599, 600, 601, 602, 603, 604, 605, 606, 607, 608, 609, 610, 611, 612, 613, 614, 615, 616, 617, 618, 619, 620, 621, 622, 623, 624, 625, 626, 917, 918, 927, 928, 939, 950, 961, 962, 971, 972, 973, 982, 983, 984, 985, 993, 994, 995, 996, 997, 998, 999, 1000, 1001, 1002, 1003, 1004, 1005, 1006, 1007, 1008, 1009, 1010, 1011, 1012, 1013, 1014, 1015, 1016, 1017, 1018, 1019, 1020, 1021, 1022, 1023, 1024, 1025, 1026, 1027, 1028, 1029, 1030, 1031, 1032, 1033, 1034, 1035, 1036, 1037, 1038, 1039, 1040, 1041, 1042, 1043, 1049, 1050, 1051, 1052, 1061, 1104, 1105, 1112, 1116, 1120, 1121, 1135, 1142], [0.0, 1.0, 1.0, 1.0, 1.0, 1.0, 1.0, 1.0, 1.0, 0.0, 0.0, 0.0, 0.0, 0.0, 0.0, 0.0, 0.0, 0.0, 0.0, 0.0, 0.0, 0.0, 0.0, 0.0, 0.0, 0.0, 0.0, 0.0, 0.0, 0.0, 0.0, 0.0, 0.0, 0.0, 0.0, 0.0, 0.0, 0.0, 0.0, 0.0, 0.0, 0.0, 0.0, 0.0, 0.0, 0.0, 0.0, 0.0, 0.0, 0.0, 0.0, 0.0, 0.0, 0.0, 0.0, 0.0, 0.0, 0.0, 0.0, 0.0, 0.0, 0.0, 0.0, 0.0, 0.0, 0.0, 0.0, 0.0, 0.0, 0.0, 0.0, 0.0, 0.0, 0.0, 0.0, 0.0, 0.0, 0.0, 0.0, 0.0, 0.0, 0.0, 0.0, 0.0, 0.0, 0.0, 0.0, 0.0, 0.0, 0.0, 0.0, 0.0, 0.0, 0.0, 0.0, 0.0, 0.0, 0.0, 0.0, 0.0, 0.0, 0.0, 0.0, 0.0, 0.0, 0.0, 0.0, 0.0, 0.0, 0.0, 0.0, 0.0, 0.0, 0.0, 0.0, 0.0, 0.0, 0.0, 0.0, 0.0, 0.0, 0.0, 0.0, 0.0, 0.0, 0.0, 0.0, 0.0, 0.0, 0.0, 0.0, 0.0, 0.0, 0.0, 0.0, 0.0, 0.0, 0.0, 0.0, 0.0, 0.0, 0.0, 0.0, 0.0, 0.0, 0.0, 0.0, 0.0, 0.0, 0.0, 0.0, 0.0, 0.0, 0.0, 0.0, 0.0, 0.0, 0.0, 0.0, 0.0, 0.0, 0.0, 0.0, 0.0, 0.0, 0.0, 0.0, 0.0, 0.0, 0.0, 0.0, 0.0, 0.0, 0.0, 0.0, 0.0, 0.0, 0.0, 0.0, 0.0, 0.0, 0.0, 0.0, 0.0, 0.0, 0.0, 0.0, 0.0, 0.0, 0.0, 0.0, 0.0, 0.0, 0.0, 0.0, 0.0, 0.0, 0.0, 0.0, 0.0, 0.0, 0.0, 0.0, 0.0, 0.0, 0.0, 0.0, 0.0, 0.0, 0.0, 0.0, 0.0, 0.0, 0.0, 0.0, 0.0, 0.0, 0.0, 0.0, 0.0, 0.0, 0.0, 0.0, 0.0, 0.0, 0.0, 0.0, 0.0, 0.0, 0.0, 0.0, 0.0]): _vg.add([_i], _w, 'REPLACE')
_vg = ob_sphere_002.vertex_groups.new(name='Bone.009')
_vg.add([362, 363, 364, 365, 366, 367, 368, 369], 1.0, 'REPLACE')
_vg = ob_sphere_002.vertex_groups.new(name='Bone.010')
for _i, _w in zip([370, 371, 372, 373, 374, 375, 376, 377, 378, 381, 411, 412], [1.0, 1.0, 1.0, 1.0, 1.0, 1.0, 1.0, 1.0, 0.0, 0.0, 0.0, 0.0]): _vg.add([_i], _w, 'REPLACE')
_vg = ob_sphere_002.vertex_groups.new(name='Bone.011')
_vg.add([378, 379, 380, 381, 382, 383, 384, 385], 1.0, 'REPLACE')
_vg = ob_sphere_002.vertex_groups.new(name='Bone.023')
_vg.add([386, 387, 388, 389, 390, 391, 392, 393], 1.0, 'REPLACE')
_vg = ob_sphere_002.vertex_groups.new(name='Bone.024')
_vg.add([394, 395, 396, 397, 398, 399, 400, 401], 1.0, 'REPLACE')
_vg = ob_sphere_002.vertex_groups.new(name='Bone.025')
_vg.add([402, 403, 404, 405, 406, 407, 408, 409], 1.0, 'REPLACE')
_vg = ob_sphere_002.vertex_groups.new(name='Bone.026')
_vg.add([410, 411, 412, 413, 414, 415, 416, 417], 1.0, 'REPLACE')
_vg = ob_sphere_002.vertex_groups.new(name='Bone.017')
for _i, _w in zip([370, 371, 378, 382, 456, 457, 917, 918, 919, 920, 921, 922, 923, 924, 925, 926, 927, 928, 929, 930, 931, 932, 933, 934, 935, 936, 937, 938, 939, 940, 941, 942, 945, 946, 947, 948, 949, 950, 951, 952, 956, 957, 958, 959, 960, 961, 962, 963, 964, 967, 968, 969, 970, 971, 972, 973, 974, 975, 976, 977, 978, 979, 980, 981, 982, 983, 984, 985, 986, 987, 988, 989, 990, 991, 992, 993, 994, 996, 997, 998, 999, 1000, 1001, 1002, 1003, 1004, 1005, 1007, 1008, 1009, 1010, 1011, 1012, 1013, 1014, 1018, 1019, 1020, 1021, 1029, 1030, 1031, 1032, 1033, 1034, 1040, 1041, 1042, 1043, 1044, 1045, 1046, 1047, 1051, 1052, 1053, 1054, 1055, 1056, 1057, 1058, 1059, 1060, 1127, 1134, 1139], [0.0, 0.0, 0.0, 0.0, 0.0, 0.0, 0.0, 0.0, 0.0, 0.0, 0.0, 0.0, 0.0, 0.0, 0.0, 0.0, 0.0, 0.0, 0.0, 0.0, 0.0, 0.0, 0.0, 0.0, 0.0, 0.0, 0.0, 0.0, 0.0, 0.0, 0.0, 0.0, 0.0, 0.0, 0.0, 0.0, 0.0, 0.0, 0.0, 0.0, 0.0, 0.0, 0.0, 0.0, 0.0, 0.0, 0.0, 0.0, 0.0, 0.0, 0.0, 0.0, 0.0, 0.0, 0.0, 0.0, 0.0, 0.0, 0.0, 0.0, 0.0, 0.0, 0.0, 0.0, 0.0, 0.0, 0.0, 0.0, 0.0, 0.0, 0.0, 0.0, 0.0, 0.0, 0.0, 0.0, 0.0, 0.0, 0.0, 0.0, 0.0, 0.0, 0.0, 0.0, 0.0, 0.0, 0.0, 0.0, 0.0, 0.0, 0.0, 0.0, 0.0, 0.0, 0.0, 0.0, 0.0, 0.0, 0.0, 0.0, 0.0, 0.0, 0.0, 0.0, 0.0, 0.0, 0.0, 0.0, 0.0, 0.0, 0.0, 0.0, 0.0, 0.0, 0.0, 0.0, 0.0, 0.0, 0.0, 0.0, 0.0, 0.0, 0.0, 0.0, 0.0, 0.0]): _vg.add([_i], _w, 'REPLACE')
_m = ob_sphere_002.modifiers.new('Armature', 'ARMATURE')
_m.object = ob_armature
ob_armature.location = (6.169e-08, 0.9785, 3.565)
ob_armature.rotation_euler = (1.571, 2.22e-16, 2.22e-16)
ob_armature.hide_render = True
ob_armature.lineart.crease_threshold = 0.0

# ---- collection membership
col_collection_1.objects.link(ob_spot)
col_collection_1.objects.link(ob_sphere_002)
col_collection_2.objects.link(ob_armature)

# ---- scene / render settings (as saved in the file)
scene.frame_start = 0; scene.frame_end = 96; scene.frame_set(96)
scene.render.engine = 'BLENDER_EEVEE_NEXT'
scene.render.resolution_percentage = 50
scene.render.dither_intensity = 0.0
scene.cycles.use_denoising = False
scene.cycles.samples = 10
scene.cycles.sampling_pattern = 'TABULATED_SOBOL'
scene.cycles.light_sampling_threshold = 0.0
scene.cycles.use_adaptive_sampling = False
scene.cycles.use_light_tree = False
scene.cycles.blur_glossy = 0.0
scene.cycles.pixel_filter_type = 'GAUSSIAN'
scene.cycles.sample_clamp_indirect = 0.0
scene.view_settings.view_transform = 'Standard'
bpy.context.view_layer.update()

# ---- added for rendering (the .blend has no active camera): camera
cam_auto = bpy.data.cameras.new('AutoCamera')
cam_auto.lens = 50.0
cam_auto.sensor_width = 36.0
cam_auto.clip_end = 1000.0
ob_auto_camera = bpy.data.objects.new('AutoCamera', cam_auto)
scene.collection.objects.link(ob_auto_camera)
ob_auto_camera.location = (11.1644, -13.089, 11.294)
ob_auto_camera.rotation_euler = (1.09748, -7.21219e-08, 0.694738)
scene.camera = ob_auto_camera
bpy.context.view_layer.update()
